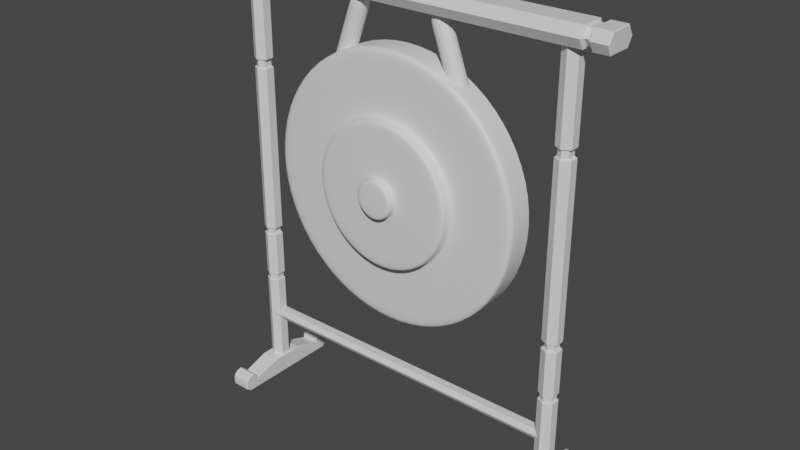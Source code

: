 # Source: Gong.blend  (saved by Blender 2.91.10; exported with 4.5.12 LTS)
import bpy
from mathutils import Matrix  # noqa: F401  (used for matrix-valued properties, if any)

bpy.ops.wm.read_factory_settings(use_empty=True)
scene = bpy.context.scene
scene.name = 'Scene'

# ---- collections
col_collection = bpy.data.collections.new('Collection'); scene.collection.children.link(col_collection)

# ---- materials (node trees are filled in below, after node groups)
mat_material = bpy.data.materials.new('Material')
mat_material.alpha_threshold = 0.0
mat_material.use_transparent_shadow = False
mat_material.line_color = (0.0, 0.0, 0.0, 1.0)

# ---- material node trees
mat_material.use_nodes = True; mat_material.node_tree.nodes.clear()
_N = mat_material.node_tree.nodes; _L = mat_material.node_tree.links
n0 = _N.new('ShaderNodeOutputMaterial'); n0.name = 'Material Output'; n0.location = (300, 300)
n1 = _N.new('ShaderNodeBsdfPrincipled'); n1.name = 'Principled BSDF'; n1.location = (10, 300)
n1.distribution = 'GGX'
n1.subsurface_method = 'BURLEY'
n1.inputs[2].default_value = 0.4
n1.inputs[3].default_value = 1.45
n1.inputs[27].default_value = (0.0, 0.0, 0.0, 1.0)
n1.inputs[28].default_value = 1.0
_L.new(n1.outputs[0], n0.inputs[0])
n0.is_active_output = True

# ---- world
world_world = bpy.data.worlds.new('World'); scene.world = world_world
world_world.use_nodes = True; world_world.node_tree.nodes.clear()
_N = world_world.node_tree.nodes; _L = world_world.node_tree.links
n0 = _N.new('ShaderNodeOutputWorld'); n0.name = 'World Output'; n0.location = (300, 300)
n1 = _N.new('ShaderNodeBackground'); n1.name = 'Background'; n1.location = (10, 300)
n1.inputs[0].default_value = (0.05088, 0.05088, 0.05088, 1.0)
_L.new(n1.outputs[0], n0.inputs[0])
n0.is_active_output = True
world_world.color = (0.05088, 0.05088, 0.05088)
world_world.use_sun_shadow = False
world_world.sun_shadow_jitter_overblur = 0.0

# ---- meshes
me_cube = bpy.data.meshes.new('Cube')
me_cube.from_pydata([(4.896, -1.249, -0.005131), (4.896, -1.293, -0.2704), (4.355, -1.54, 0.2113), (4.896, -0.4309, 0.0), (4.355, -1.293, -0.002843), (4.355, -1.293, -0.2704), (4.355, -1.293, -0.1366), (4.896, -1.293, -0.1366), (4.355, -0.4309, -0.2704), (4.355, -1.276, 0.179), (4.896, -0.4309, 0.2704), (4.896, -1.276, 0.179), (4.355, -1.483, -0.2704), (4.355, -0.4309, 0.2704), (4.896, -1.483, -0.2704), (4.896, -0.4309, -0.2704), (4.355, -0.4309, 0.0), (4.896, -1.54, 0.2113), (4.896, -1.293, -0.2015), (4.355, -1.293, -0.2015), (4.896, -0.4309, -0.1311), (4.355, -1.645, -0.02246), (4.355, -0.4309, -0.1311), (4.896, -1.645, -0.02246), (4.896, -1.293, -0.06896), (4.896, -0.4309, 0.1368), (4.896, -1.39, 0.2513), (4.355, -0.4309, 0.1368), (4.355, -1.293, -0.06896), (4.355, -1.39, 0.2513), (4.896, -1.293, -0.1686), (4.355, -1.293, -0.1686), (4.896, -0.4309, -0.06463), (4.355, -1.629, 0.1119), (4.355, -0.4309, -0.06463), (4.896, -1.629, 0.1119), (4.896, -1.293, -0.236), (4.355, -1.293, -0.236), (4.896, -0.4309, -0.2008), (4.355, -1.633, -0.1623), (4.355, -0.4309, -0.2008), (4.896, -1.633, -0.1623), (4.355, -1.231, 0.09006), (4.896, -1.231, 0.09006), (4.355, -1.39, -0.2704), (4.896, -1.39, -0.2704), (4.355, -1.419, 0.04108), (4.896, -1.419, 0.04108), (4.896, -1.472, -0.1101), (4.355, -1.472, -0.1101), (4.896, -1.342, 0.09463), (4.355, -1.342, 0.09463), (4.896, -1.464, -0.02534), (4.355, -1.464, -0.02534), (4.355, -1.467, -0.1983), (4.896, -1.467, -0.1983), (4.842, -0.1258, 11.82), (4.407, -0.1258, 11.82), (4.407, -0.1258, 0.1992), (4.625, -0.2516, 0.1992), (4.842, -0.1258, 0.1992), (4.625, -0.2516, 11.82), (4.616, -0.1099, 1.552), (4.616, -0.1878, 1.687), (4.616, -0.1099, 1.822), (5.682, -0.3211, 11.66), (5.682, -0.473, 11.92), (5.682, -0.3211, 12.18), (5.223, -0.3211, 12.18), (5.037, -0.3211, 12.18), (5.037, -0.473, 11.92), (5.223, -0.473, 11.92), (5.037, -0.3211, 11.66), (5.223, -0.3211, 11.66), (5.223, -0.2169, 12.13), (5.037, -0.2169, 12.13), (5.037, -0.3688, 11.92), (5.223, -0.3688, 11.92), (5.037, -0.2169, 11.71), (5.223, -0.2169, 11.71), (4.842, -0.1258, 2.786), (4.842, -0.1258, 2.979), (4.625, -0.2516, 2.979), (4.625, -0.2516, 2.786), (4.407, -0.1258, 2.979), (4.407, -0.1258, 2.786), (4.794, -0.1203, 2.808), (4.794, -0.1203, 2.958), (4.625, -0.2182, 2.958), (4.625, -0.2182, 2.808), (4.455, -0.1203, 2.958), (4.455, -0.1203, 2.808), (4.842, -0.1258, 4.235), (4.842, -0.1258, 4.448), (4.625, -0.2516, 4.448), (4.625, -0.2516, 4.235), (4.407, -0.1258, 4.448), (4.407, -0.1258, 4.235), (4.765, -0.1168, 4.273), (4.765, -0.1168, 4.41), (4.625, -0.1976, 4.41), (4.625, -0.1976, 4.273), (4.485, -0.1168, 4.41), (4.485, -0.1168, 4.273), (4.842, -0.1258, 9.101), (4.842, -0.1258, 9.361), (4.625, -0.2516, 9.361), (4.625, -0.2516, 9.101), (4.407, -0.1258, 9.361), (4.407, -0.1258, 9.101), (4.772, -0.1176, 9.143), (4.772, -0.1176, 9.318), (4.625, -0.2025, 9.318), (4.625, -0.2025, 9.143), (4.478, -0.1176, 9.318), (4.478, -0.1176, 9.143), (-4.896, -1.249, -0.005131), (-4.896, -1.293, -0.2704), (-4.355, -1.54, 0.2113), (-4.896, -0.4309, 0.0), (-4.355, -1.293, -0.002843), (-4.355, -1.293, -0.2704), (-4.355, -1.293, -0.1366), (-4.896, -1.293, -0.1366), (-4.355, -0.4309, -0.2704), (-4.355, -1.276, 0.179), (-4.896, -0.4309, 0.2704), (-4.896, -1.276, 0.179), (-4.355, -1.483, -0.2704), (-4.355, -0.4309, 0.2704), (-4.896, -1.483, -0.2704), (-4.896, -0.4309, -0.2704), (-4.355, -0.4309, 0.0), (-4.896, -1.54, 0.2113), (-4.896, -1.293, -0.2015), (-4.355, -1.293, -0.2015), (-4.896, -0.4309, -0.1311), (-4.355, -1.645, -0.02246), (-4.355, -0.4309, -0.1311), (-4.896, -1.645, -0.02246), (-4.896, -1.293, -0.06896), (-4.896, -0.4309, 0.1368), (-4.896, -1.39, 0.2513), (-4.355, -0.4309, 0.1368), (-4.355, -1.293, -0.06896), (-4.355, -1.39, 0.2513), (-4.896, -1.293, -0.1686), (-4.355, -1.293, -0.1686), (-4.896, -0.4309, -0.06463), (-4.355, -1.629, 0.1119), (-4.355, -0.4309, -0.06463), (-4.896, -1.629, 0.1119), (-4.896, -1.293, -0.236), (-4.355, -1.293, -0.236), (-4.896, -0.4309, -0.2008), (-4.355, -1.633, -0.1623), (-4.355, -0.4309, -0.2008), (-4.896, -1.633, -0.1623), (-4.355, -1.231, 0.09006), (-4.896, -1.231, 0.09006), (-4.355, -1.39, -0.2704), (-4.896, -1.39, -0.2704), (-4.355, -1.419, 0.04108), (-4.896, -1.419, 0.04108), (-4.896, -1.472, -0.1101), (-4.355, -1.472, -0.1101), (-4.896, -1.342, 0.09463), (-4.355, -1.342, 0.09463), (-4.896, -1.464, -0.02534), (-4.355, -1.464, -0.02534), (-4.355, -1.467, -0.1983), (-4.896, -1.467, -0.1983), (-4.842, -0.1258, 11.82), (-4.407, -0.1258, 11.82), (-4.407, -0.1258, 0.1992), (-4.625, -0.2516, 0.1992), (-4.842, -0.1258, 0.1992), (-4.625, -0.2516, 11.82), (0.0, -0.1099, 1.822), (0.0, -0.1099, 1.552), (-4.616, -0.1099, 1.552), (-4.616, -0.1878, 1.687), (-4.616, -0.1099, 1.822), (0.0, -0.1878, 1.687), (0.0, -0.3211, 12.18), (0.0, -0.3211, 11.66), (-5.682, -0.3211, 11.66), (-5.682, -0.473, 11.92), (-5.682, -0.3211, 12.18), (0.0, -0.473, 11.92), (-5.223, -0.3211, 12.18), (-5.037, -0.3211, 12.18), (-5.037, -0.473, 11.92), (-5.223, -0.473, 11.92), (-5.037, -0.3211, 11.66), (-5.223, -0.3211, 11.66), (-5.223, -0.2169, 12.13), (-5.037, -0.2169, 12.13), (-5.037, -0.3688, 11.92), (-5.223, -0.3688, 11.92), (-5.037, -0.2169, 11.71), (-5.223, -0.2169, 11.71), (-4.842, -0.1258, 2.786), (-4.842, -0.1258, 2.979), (-4.625, -0.2516, 2.979), (-4.625, -0.2516, 2.786), (-4.407, -0.1258, 2.979), (-4.407, -0.1258, 2.786), (-4.794, -0.1203, 2.808), (-4.794, -0.1203, 2.958), (-4.625, -0.2182, 2.958), (-4.625, -0.2182, 2.808), (-4.455, -0.1203, 2.958), (-4.455, -0.1203, 2.808), (-4.842, -0.1258, 4.235), (-4.842, -0.1258, 4.448), (-4.625, -0.2516, 4.448), (-4.625, -0.2516, 4.235), (-4.407, -0.1258, 4.448), (-4.407, -0.1258, 4.235), (-4.765, -0.1168, 4.273), (-4.765, -0.1168, 4.41), (-4.625, -0.1976, 4.41), (-4.625, -0.1976, 4.273), (-4.485, -0.1168, 4.41), (-4.485, -0.1168, 4.273), (-4.842, -0.1258, 9.101), (-4.842, -0.1258, 9.361), (-4.625, -0.2516, 9.361), (-4.625, -0.2516, 9.101), (-4.407, -0.1258, 9.361), (-4.407, -0.1258, 9.101), (-4.772, -0.1176, 9.143), (-4.772, -0.1176, 9.318), (-4.625, -0.2025, 9.318), (-4.625, -0.2025, 9.143), (-4.478, -0.1176, 9.318), (-4.478, -0.1176, 9.143), (4.896, 1.249, -0.005131), (4.896, 1.293, -0.2704), (4.355, 1.54, 0.2113), (4.896, 0.4309, 0.0), (4.355, 1.293, -0.002843), (4.355, 1.293, -0.2704), (4.355, 1.293, -0.1366), (4.896, 1.293, -0.1366), (4.355, 0.4309, -0.2704), (4.355, 1.276, 0.179), (4.896, 0.4309, 0.2704), (4.896, 1.276, 0.179), (4.355, 1.483, -0.2704), (4.355, 0.4309, 0.2704), (4.896, 1.483, -0.2704), (4.896, 0.4309, -0.2704), (4.355, 0.0, -0.2704), (4.896, 0.0, 0.2704), (4.355, 0.0, 0.2704), (4.896, 0.0, -0.2704), (4.355, 0.4309, 0.0), (4.896, 1.54, 0.2113), (4.355, 0.0, 0.0), (4.896, 0.0, 0.0), (4.896, 1.293, -0.2015), (4.355, 1.293, -0.2015), (4.896, 0.4309, -0.1311), (4.355, 1.645, -0.02246), (4.355, 0.4309, -0.1311), (4.896, 1.645, -0.02246), (4.355, 0.0, -0.1311), (4.896, 0.0, -0.1311), (4.896, 1.293, -0.06896), (4.896, 0.4309, 0.1368), (4.896, 0.0, 0.1368), (4.355, 0.0, 0.1368), (4.896, 1.39, 0.2513), (4.355, 0.4309, 0.1368), (4.355, 1.293, -0.06896), (4.355, 1.39, 0.2513), (4.896, 1.293, -0.1686), (4.355, 1.293, -0.1686), (4.896, 0.4309, -0.06463), (4.355, 1.629, 0.1119), (4.355, 0.4309, -0.06463), (4.896, 1.629, 0.1119), (4.355, 0.0, -0.06463), (4.896, 0.0, -0.06463), (4.896, 1.293, -0.236), (4.355, 1.293, -0.236), (4.896, 0.4309, -0.2008), (4.355, 1.633, -0.1623), (4.355, 0.4309, -0.2008), (4.896, 1.633, -0.1623), (4.355, 0.0, -0.2008), (4.896, 0.0, -0.2008), (4.355, 1.231, 0.09006), (4.896, 1.231, 0.09006), (4.355, 1.39, -0.2704), (4.896, 1.39, -0.2704), (4.355, 1.419, 0.04108), (4.896, 1.419, 0.04108), (4.896, 1.472, -0.1101), (4.355, 1.472, -0.1101), (4.896, 1.342, 0.09463), (4.355, 1.342, 0.09463), (4.896, 1.464, -0.02534), (4.355, 1.464, -0.02534), (4.355, 1.467, -0.1983), (4.896, 1.467, -0.1983), (4.842, 0.1258, 11.82), (4.407, 0.1258, 11.82), (4.407, 0.1258, 0.1992), (4.625, 0.2516, 0.1992), (4.842, 0.1258, 0.1992), (4.625, 0.2516, 11.82), (4.407, 0.0, 0.1992), (4.842, 0.0, 0.1992), (4.625, 0.0, 0.1992), (4.842, 0.0, 11.82), (4.407, 0.0, 11.82), (4.625, 0.0, 11.82), (4.616, 0.1099, 1.552), (4.616, 0.1878, 1.687), (4.616, 0.1099, 1.822), (4.616, 0.0, 1.552), (4.616, 0.0, 1.822), (4.616, 0.0, 1.687), (5.682, 0.3211, 11.66), (5.682, 0.473, 11.92), (5.682, 0.3211, 12.18), (5.682, 0.0, 11.66), (5.682, 0.0, 12.18), (5.682, 0.0, 11.92), (5.223, 0.3211, 12.18), (5.037, 0.3211, 12.18), (5.037, 0.473, 11.92), (5.223, 0.473, 11.92), (5.037, 0.0, 12.18), (5.223, 0.0, 12.18), (5.037, 0.3211, 11.66), (5.223, 0.3211, 11.66), (5.223, 0.0, 11.66), (5.037, 0.0, 11.66), (5.223, 0.2169, 12.13), (5.037, 0.2169, 12.13), (5.037, 0.3688, 11.92), (5.223, 0.3688, 11.92), (5.037, 0.0, 12.13), (5.223, 0.0, 12.13), (5.037, 0.2169, 11.71), (5.223, 0.2169, 11.71), (5.223, 0.0, 11.71), (5.037, 0.0, 11.71), (4.842, 0.1258, 2.786), (4.842, 0.1258, 2.979), (4.625, 0.2516, 2.979), (4.625, 0.2516, 2.786), (4.842, 0.0, 2.786), (4.842, 0.0, 2.979), (4.407, 0.1258, 2.979), (4.407, 0.1258, 2.786), (4.407, 0.0, 2.979), (4.407, 0.0, 2.786), (4.794, 0.1203, 2.808), (4.794, 0.1203, 2.958), (4.625, 0.2182, 2.958), (4.625, 0.2182, 2.808), (4.794, 0.0, 2.808), (4.794, 0.0, 2.958), (4.455, 0.1203, 2.958), (4.455, 0.1203, 2.808), (4.455, 0.0, 2.958), (4.455, 0.0, 2.808), (4.842, 0.1258, 4.235), (4.842, 0.1258, 4.448), (4.842, 0.0, 4.235), (4.842, 0.0, 4.448), (4.625, 0.2516, 4.448), (4.625, 0.2516, 4.235), (4.407, 0.1258, 4.448), (4.407, 0.1258, 4.235), (4.407, 0.0, 4.448), (4.407, 0.0, 4.235), (4.765, 0.1168, 4.273), (4.765, 0.1168, 4.41), (4.765, 0.0, 4.273), (4.765, 0.0, 4.41), (4.625, 0.1976, 4.41), (4.625, 0.1976, 4.273), (4.485, 0.1168, 4.41), (4.485, 0.1168, 4.273), (4.485, 0.0, 4.41), (4.485, 0.0, 4.273), (4.842, 0.1258, 9.101), (4.842, 0.1258, 9.361), (4.842, 0.0, 9.101), (4.842, 0.0, 9.361), (4.625, 0.2516, 9.361), (4.625, 0.2516, 9.101), (4.407, 0.1258, 9.361), (4.407, 0.1258, 9.101), (4.407, 0.0, 9.361), (4.407, 0.0, 9.101), (4.772, 0.1176, 9.143), (4.772, 0.1176, 9.318), (4.772, 0.0, 9.143), (4.772, 0.0, 9.318), (4.625, 0.2025, 9.318), (4.625, 0.2025, 9.143), (4.478, 0.1176, 9.318), (4.478, 0.1176, 9.143), (4.478, 0.0, 9.318), (4.478, 0.0, 9.143), (-4.896, 1.249, -0.005131), (-4.896, 1.293, -0.2704), (-4.355, 1.54, 0.2113), (-4.896, 0.4309, 0.0), (-4.355, 1.293, -0.002843), (-4.355, 1.293, -0.2704), (-4.355, 1.293, -0.1366), (-4.896, 1.293, -0.1366), (-4.355, 0.4309, -0.2704), (-4.355, 1.276, 0.179), (-4.896, 0.4309, 0.2704), (-4.896, 1.276, 0.179), (-4.355, 1.483, -0.2704), (-4.355, 0.4309, 0.2704), (-4.896, 1.483, -0.2704), (-4.896, 0.4309, -0.2704), (-4.355, 0.0, -0.2704), (-4.896, 0.0, 0.2704), (-4.355, 0.0, 0.2704), (-4.896, 0.0, -0.2704), (-4.355, 0.4309, 0.0), (-4.896, 1.54, 0.2113), (-4.355, 0.0, 0.0), (-4.896, 0.0, 0.0), (-4.896, 1.293, -0.2015), (-4.355, 1.293, -0.2015), (-4.896, 0.4309, -0.1311), (-4.355, 1.645, -0.02246), (-4.355, 0.4309, -0.1311), (-4.896, 1.645, -0.02246), (-4.355, 0.0, -0.1311), (-4.896, 0.0, -0.1311), (-4.896, 1.293, -0.06896), (-4.896, 0.4309, 0.1368), (-4.896, 0.0, 0.1368), (-4.355, 0.0, 0.1368), (-4.896, 1.39, 0.2513), (-4.355, 0.4309, 0.1368), (-4.355, 1.293, -0.06896), (-4.355, 1.39, 0.2513), (-4.896, 1.293, -0.1686), (-4.355, 1.293, -0.1686), (-4.896, 0.4309, -0.06463), (-4.355, 1.629, 0.1119), (-4.355, 0.4309, -0.06463), (-4.896, 1.629, 0.1119), (-4.355, 0.0, -0.06463), (-4.896, 0.0, -0.06463), (-4.896, 1.293, -0.236), (-4.355, 1.293, -0.236), (-4.896, 0.4309, -0.2008), (-4.355, 1.633, -0.1623), (-4.355, 0.4309, -0.2008), (-4.896, 1.633, -0.1623), (-4.355, 0.0, -0.2008), (-4.896, 0.0, -0.2008), (-4.355, 1.231, 0.09006), (-4.896, 1.231, 0.09006), (-4.355, 1.39, -0.2704), (-4.896, 1.39, -0.2704), (-4.355, 1.419, 0.04108), (-4.896, 1.419, 0.04108), (-4.896, 1.472, -0.1101), (-4.355, 1.472, -0.1101), (-4.896, 1.342, 0.09463), (-4.355, 1.342, 0.09463), (-4.896, 1.464, -0.02534), (-4.355, 1.464, -0.02534), (-4.355, 1.467, -0.1983), (-4.896, 1.467, -0.1983), (-4.842, 0.1258, 11.82), (-4.407, 0.1258, 11.82), (-4.407, 0.1258, 0.1992), (-4.625, 0.2516, 0.1992), (-4.842, 0.1258, 0.1992), (-4.625, 0.2516, 11.82), (-4.407, 0.0, 0.1992), (-4.842, 0.0, 0.1992), (-4.625, 0.0, 0.1992), (-4.842, 0.0, 11.82), (-4.407, 0.0, 11.82), (-4.625, 0.0, 11.82), (0.0, 0.1099, 1.822), (0.0, 0.1099, 1.552), (-4.616, 0.1099, 1.552), (-4.616, 0.1878, 1.687), (-4.616, 0.1099, 1.822), (0.0, 0.1878, 1.687), (-4.616, 0.0, 1.552), (-4.616, 0.0, 1.822), (-4.616, 0.0, 1.687), (0.0, 0.0, 1.822), (0.0, 0.0, 1.552), (0.0, 0.0, 1.687), (0.0, 0.3211, 12.18), (0.0, 0.3211, 11.66), (-5.682, 0.3211, 11.66), (-5.682, 0.473, 11.92), (-5.682, 0.3211, 12.18), (0.0, 0.473, 11.92), (-5.682, 0.0, 11.66), (-5.682, 0.0, 12.18), (-5.682, 0.0, 11.92), (0.0, 0.0, 12.18), (0.0, 0.0, 11.66), (0.0, 0.0, 11.92), (-5.223, 0.3211, 12.18), (-5.037, 0.3211, 12.18), (-5.037, 0.473, 11.92), (-5.223, 0.473, 11.92), (-5.037, 0.0, 12.18), (-5.223, 0.0, 12.18), (-5.037, 0.3211, 11.66), (-5.223, 0.3211, 11.66), (-5.223, 0.0, 11.66), (-5.037, 0.0, 11.66), (-5.223, 0.2169, 12.13), (-5.037, 0.2169, 12.13), (-5.037, 0.3688, 11.92), (-5.223, 0.3688, 11.92), (-5.037, 0.0, 12.13), (-5.223, 0.0, 12.13), (-5.037, 0.2169, 11.71), (-5.223, 0.2169, 11.71), (-5.223, 0.0, 11.71), (-5.037, 0.0, 11.71), (-4.842, 0.1258, 2.786), (-4.842, 0.1258, 2.979), (-4.625, 0.2516, 2.979), (-4.625, 0.2516, 2.786), (-4.842, 0.0, 2.786), (-4.842, 0.0, 2.979), (-4.407, 0.1258, 2.979), (-4.407, 0.1258, 2.786), (-4.407, 0.0, 2.979), (-4.407, 0.0, 2.786), (-4.794, 0.1203, 2.808), (-4.794, 0.1203, 2.958), (-4.625, 0.2182, 2.958), (-4.625, 0.2182, 2.808), (-4.794, 0.0, 2.808), (-4.794, 0.0, 2.958), (-4.455, 0.1203, 2.958), (-4.455, 0.1203, 2.808), (-4.455, 0.0, 2.958), (-4.455, 0.0, 2.808), (-4.842, 0.1258, 4.235), (-4.842, 0.1258, 4.448), (-4.842, 0.0, 4.235), (-4.842, 0.0, 4.448), (-4.625, 0.2516, 4.448), (-4.625, 0.2516, 4.235), (-4.407, 0.1258, 4.448), (-4.407, 0.1258, 4.235), (-4.407, 0.0, 4.448), (-4.407, 0.0, 4.235), (-4.765, 0.1168, 4.273), (-4.765, 0.1168, 4.41), (-4.765, 0.0, 4.273), (-4.765, 0.0, 4.41), (-4.625, 0.1976, 4.41), (-4.625, 0.1976, 4.273), (-4.485, 0.1168, 4.41), (-4.485, 0.1168, 4.273), (-4.485, 0.0, 4.41), (-4.485, 0.0, 4.273), (-4.842, 0.1258, 9.101), (-4.842, 0.1258, 9.361), (-4.842, 0.0, 9.101), (-4.842, 0.0, 9.361), (-4.625, 0.2516, 9.361), (-4.625, 0.2516, 9.101), (-4.407, 0.1258, 9.361), (-4.407, 0.1258, 9.101), (-4.407, 0.0, 9.361), (-4.407, 0.0, 9.101), (-4.772, 0.1176, 9.143), (-4.772, 0.1176, 9.318), (-4.772, 0.0, 9.143), (-4.772, 0.0, 9.318), (-4.625, 0.2025, 9.318), (-4.625, 0.2025, 9.143), (-4.478, 0.1176, 9.318), (-4.478, 0.1176, 9.143), (-4.478, 0.0, 9.318), (-4.478, 0.0, 9.143)], [], [(284, 34, 16, 260), (33, 35, 17, 2), (27, 28, 4, 13), (53, 33, 2, 46), (30, 32, 3, 7), (55, 41, 14, 45), (24, 25, 10, 0), (29, 26, 11, 9), (5, 8, 15, 1), (45, 14, 12, 44), (32, 285, 261, 3), (273, 27, 13, 256), (0, 10, 13, 4), (51, 29, 9, 42), (10, 255, 256, 13), (42, 9, 11, 43), (8, 254, 257, 15), (25, 272, 255, 10), (50, 26, 17, 47), (34, 31, 6, 16), (40, 37, 19, 22), (38, 293, 269, 20), (52, 35, 23, 48), (36, 38, 20, 18), (54, 39, 21, 49), (39, 41, 23, 21), (292, 40, 22, 268), (43, 11, 26, 50), (3, 261, 272, 25), (46, 2, 29, 51), (260, 16, 27, 273), (2, 17, 26, 29), (7, 3, 25, 24), (16, 6, 28, 27), (47, 17, 35, 52), (22, 19, 31, 34), (20, 269, 285, 32), (18, 20, 32, 30), (49, 21, 33, 53), (21, 23, 35, 33), (268, 22, 34, 284), (254, 8, 40, 292), (12, 14, 41, 39), (44, 12, 39, 54), (1, 15, 38, 36), (15, 257, 293, 38), (8, 5, 37, 40), (48, 23, 41, 55), (18, 48, 55, 36), (5, 44, 54, 37), (19, 49, 53, 31), (7, 47, 52, 30), (6, 46, 51, 28), (0, 43, 50, 24), (37, 54, 49, 19), (30, 52, 48, 18), (24, 50, 47, 7), (4, 42, 43, 0), (28, 51, 42, 4), (1, 45, 44, 5), (36, 55, 45, 1), (31, 53, 46, 6), (318, 57, 61, 319), (314, 316, 59, 58), (56, 317, 319, 61), (60, 59, 316, 315), (106, 105, 56, 61), (105, 395, 317, 56), (108, 106, 61, 57), (400, 108, 57, 318), (323, 325, 63, 62), (64, 63, 325, 324), (63, 64, 178, 183), (64, 324, 503, 178), (62, 63, 183, 179), (323, 62, 179, 504), (329, 331, 66, 65), (67, 66, 331, 330), (70, 69, 184, 189), (69, 336, 515, 184), (72, 70, 189, 185), (341, 72, 185, 516), (329, 65, 73, 340), (69, 70, 76, 75), (65, 66, 71, 73), (340, 73, 79, 350), (67, 330, 337, 68), (70, 72, 78, 76), (66, 67, 68, 71), (71, 68, 74, 77), (350, 79, 78, 351), (79, 77, 76, 78), (74, 347, 346, 75), (77, 74, 75, 76), (68, 337, 347, 74), (72, 341, 351, 78), (336, 69, 75, 346), (73, 71, 77, 79), (314, 58, 85, 361), (85, 83, 89, 91), (58, 59, 83, 85), (357, 81, 87, 367), (60, 315, 356, 80), (84, 360, 370, 90), (59, 60, 80, 83), (80, 356, 366, 86), (371, 91, 90, 370), (91, 89, 88, 90), (86, 366, 367, 87), (89, 86, 87, 88), (83, 80, 86, 89), (82, 84, 90, 88), (361, 85, 91, 371), (81, 82, 88, 87), (360, 84, 97, 381), (381, 97, 103, 391), (84, 82, 95, 97), (94, 96, 102, 100), (81, 357, 374, 92), (95, 92, 98, 101), (82, 81, 92, 95), (97, 95, 101, 103), (391, 103, 102, 390), (103, 101, 100, 102), (98, 384, 385, 99), (101, 98, 99, 100), (93, 94, 100, 99), (92, 374, 384, 98), (96, 380, 390, 102), (375, 93, 99, 385), (380, 96, 109, 401), (108, 400, 410, 114), (96, 94, 107, 109), (104, 394, 404, 110), (93, 375, 394, 104), (105, 106, 112, 111), (94, 93, 104, 107), (401, 109, 115, 411), (411, 115, 114, 410), (115, 113, 112, 114), (110, 404, 405, 111), (113, 110, 111, 112), (395, 105, 111, 405), (109, 107, 113, 115), (107, 104, 110, 113), (106, 108, 114, 112), (458, 434, 132, 150), (149, 118, 133, 151), (143, 129, 120, 144), (169, 162, 118, 149), (146, 123, 119, 148), (171, 161, 130, 157), (140, 116, 126, 141), (145, 125, 127, 142), (121, 117, 131, 124), (161, 160, 128, 130), (148, 119, 435, 459), (447, 430, 129, 143), (116, 120, 129, 126), (167, 158, 125, 145), (126, 129, 430, 429), (158, 159, 127, 125), (124, 131, 431, 428), (141, 126, 429, 446), (166, 163, 133, 142), (150, 132, 122, 147), (156, 138, 135, 153), (154, 136, 443, 467), (168, 164, 139, 151), (152, 134, 136, 154), (170, 165, 137, 155), (155, 137, 139, 157), (466, 442, 138, 156), (159, 166, 142, 127), (119, 141, 446, 435), (162, 167, 145, 118), (434, 447, 143, 132), (118, 145, 142, 133), (123, 140, 141, 119), (132, 143, 144, 122), (163, 168, 151, 133), (138, 150, 147, 135), (136, 148, 459, 443), (134, 146, 148, 136), (165, 169, 149, 137), (137, 149, 151, 139), (442, 458, 150, 138), (428, 466, 156, 124), (128, 155, 157, 130), (160, 170, 155, 128), (117, 152, 154, 131), (131, 154, 467, 431), (124, 156, 153, 121), (164, 171, 157, 139), (134, 152, 171, 164), (121, 153, 170, 160), (135, 147, 169, 165), (123, 146, 168, 163), (122, 144, 167, 162), (116, 140, 166, 159), (153, 135, 165, 170), (146, 134, 164, 168), (140, 123, 163, 166), (120, 116, 159, 158), (144, 120, 158, 167), (117, 121, 160, 161), (152, 117, 161, 171), (147, 122, 162, 169), (492, 493, 177, 173), (488, 174, 175, 490), (172, 177, 493, 491), (176, 489, 490, 175), (228, 177, 172, 227), (227, 172, 491, 581), (230, 173, 177, 228), (586, 492, 173, 230), (504, 505, 183, 179), (500, 180, 181, 502), (178, 183, 505, 503), (182, 501, 502, 181), (181, 183, 178, 182), (182, 178, 503, 501), (180, 179, 183, 181), (500, 504, 179, 180), (516, 517, 189, 185), (512, 186, 187, 514), (184, 189, 517, 515), (188, 513, 514, 187), (192, 189, 184, 191), (191, 184, 515, 522), (194, 185, 189, 192), (527, 516, 185, 194), (512, 526, 195, 186), (191, 197, 198, 192), (186, 195, 193, 187), (526, 536, 201, 195), (188, 190, 523, 513), (192, 198, 200, 194), (187, 193, 190, 188), (193, 199, 196, 190), (536, 537, 200, 201), (201, 200, 198, 199), (196, 197, 532, 533), (199, 198, 197, 196), (190, 196, 533, 523), (194, 200, 537, 527), (522, 532, 197, 191), (195, 201, 199, 193), (488, 547, 207, 174), (207, 213, 211, 205), (174, 207, 205, 175), (543, 553, 209, 203), (176, 202, 542, 489), (206, 212, 556, 546), (175, 205, 202, 176), (202, 208, 552, 542), (557, 556, 212, 213), (213, 212, 210, 211), (208, 209, 553, 552), (211, 210, 209, 208), (205, 211, 208, 202), (204, 210, 212, 206), (547, 557, 213, 207), (203, 209, 210, 204), (546, 567, 219, 206), (567, 577, 225, 219), (206, 219, 217, 204), (216, 222, 224, 218), (203, 214, 560, 543), (217, 223, 220, 214), (204, 217, 214, 203), (219, 225, 223, 217), (577, 576, 224, 225), (225, 224, 222, 223), (220, 221, 571, 570), (223, 222, 221, 220), (215, 221, 222, 216), (214, 220, 570, 560), (218, 224, 576, 566), (561, 571, 221, 215), (566, 587, 231, 218), (230, 236, 596, 586), (218, 231, 229, 216), (226, 232, 590, 580), (215, 226, 580, 561), (227, 233, 234, 228), (216, 229, 226, 215), (587, 597, 237, 231), (597, 596, 236, 237), (237, 236, 234, 235), (232, 233, 591, 590), (235, 234, 233, 232), (581, 591, 233, 227), (231, 237, 235, 229), (229, 235, 232, 226), (228, 234, 236, 230), (284, 260, 258, 282), (281, 240, 259, 283), (275, 251, 242, 276), (305, 298, 240, 281), (278, 245, 241, 280), (307, 297, 252, 291), (270, 238, 248, 271), (277, 247, 249, 274), (243, 239, 253, 246), (297, 296, 250, 252), (280, 241, 261, 285), (273, 256, 251, 275), (238, 242, 251, 248), (303, 294, 247, 277), (248, 251, 256, 255), (294, 295, 249, 247), (246, 253, 257, 254), (271, 248, 255, 272), (302, 299, 259, 274), (282, 258, 244, 279), (290, 266, 263, 287), (288, 264, 269, 293), (304, 300, 267, 283), (286, 262, 264, 288), (306, 301, 265, 289), (289, 265, 267, 291), (292, 268, 266, 290), (295, 302, 274, 249), (241, 271, 272, 261), (298, 303, 277, 240), (260, 273, 275, 258), (240, 277, 274, 259), (245, 270, 271, 241), (258, 275, 276, 244), (299, 304, 283, 259), (266, 282, 279, 263), (264, 280, 285, 269), (262, 278, 280, 264), (301, 305, 281, 265), (265, 281, 283, 267), (268, 284, 282, 266), (254, 292, 290, 246), (250, 289, 291, 252), (296, 306, 289, 250), (239, 286, 288, 253), (253, 288, 293, 257), (246, 290, 287, 243), (300, 307, 291, 267), (262, 286, 307, 300), (243, 287, 306, 296), (263, 279, 305, 301), (245, 278, 304, 299), (244, 276, 303, 298), (238, 270, 302, 295), (287, 263, 301, 306), (278, 262, 300, 304), (270, 245, 299, 302), (242, 238, 295, 294), (276, 242, 294, 303), (239, 243, 296, 297), (286, 239, 297, 307), (279, 244, 298, 305), (318, 319, 313, 309), (314, 310, 311, 316), (308, 313, 319, 317), (312, 315, 316, 311), (396, 313, 308, 393), (393, 308, 317, 395), (398, 309, 313, 396), (400, 318, 309, 398), (323, 320, 321, 325), (322, 324, 325, 321), (321, 499, 494, 322), (322, 494, 503, 324), (320, 495, 499, 321), (323, 504, 495, 320), (329, 326, 327, 331), (328, 330, 331, 327), (334, 511, 506, 333), (333, 506, 515, 336), (338, 507, 511, 334), (341, 516, 507, 338), (329, 340, 339, 326), (333, 343, 344, 334), (326, 339, 335, 327), (340, 350, 349, 339), (328, 332, 337, 330), (334, 344, 348, 338), (327, 335, 332, 328), (335, 345, 342, 332), (350, 351, 348, 349), (349, 348, 344, 345), (342, 343, 346, 347), (345, 344, 343, 342), (332, 342, 347, 337), (338, 348, 351, 341), (336, 346, 343, 333), (339, 349, 345, 335), (314, 361, 359, 310), (359, 369, 365, 355), (310, 359, 355, 311), (357, 367, 363, 353), (312, 352, 356, 315), (358, 368, 370, 360), (311, 355, 352, 312), (352, 362, 366, 356), (371, 370, 368, 369), (369, 368, 364, 365), (362, 363, 367, 366), (365, 364, 363, 362), (355, 365, 362, 352), (354, 364, 368, 358), (361, 371, 369, 359), (353, 363, 364, 354), (360, 381, 379, 358), (381, 391, 389, 379), (358, 379, 377, 354), (376, 386, 388, 378), (353, 372, 374, 357), (377, 387, 382, 372), (354, 377, 372, 353), (379, 389, 387, 377), (391, 390, 388, 389), (389, 388, 386, 387), (382, 383, 385, 384), (387, 386, 383, 382), (373, 383, 386, 376), (372, 382, 384, 374), (378, 388, 390, 380), (375, 385, 383, 373), (380, 401, 399, 378), (398, 408, 410, 400), (378, 399, 397, 376), (392, 402, 404, 394), (373, 392, 394, 375), (393, 403, 406, 396), (376, 397, 392, 373), (401, 411, 409, 399), (411, 410, 408, 409), (409, 408, 406, 407), (402, 403, 405, 404), (407, 406, 403, 402), (395, 405, 403, 393), (399, 409, 407, 397), (397, 407, 402, 392), (396, 406, 408, 398), (458, 456, 432, 434), (455, 457, 433, 414), (449, 450, 416, 425), (479, 455, 414, 472), (452, 454, 415, 419), (481, 465, 426, 471), (444, 445, 422, 412), (451, 448, 423, 421), (417, 420, 427, 413), (471, 426, 424, 470), (454, 459, 435, 415), (447, 449, 425, 430), (412, 422, 425, 416), (477, 451, 421, 468), (422, 429, 430, 425), (468, 421, 423, 469), (420, 428, 431, 427), (445, 446, 429, 422), (476, 448, 433, 473), (456, 453, 418, 432), (464, 461, 437, 440), (462, 467, 443, 438), (478, 457, 441, 474), (460, 462, 438, 436), (480, 463, 439, 475), (463, 465, 441, 439), (466, 464, 440, 442), (469, 423, 448, 476), (415, 435, 446, 445), (472, 414, 451, 477), (434, 432, 449, 447), (414, 433, 448, 451), (419, 415, 445, 444), (432, 418, 450, 449), (473, 433, 457, 478), (440, 437, 453, 456), (438, 443, 459, 454), (436, 438, 454, 452), (475, 439, 455, 479), (439, 441, 457, 455), (442, 440, 456, 458), (428, 420, 464, 466), (424, 426, 465, 463), (470, 424, 463, 480), (413, 427, 462, 460), (427, 431, 467, 462), (420, 417, 461, 464), (474, 441, 465, 481), (436, 474, 481, 460), (417, 470, 480, 461), (437, 475, 479, 453), (419, 473, 478, 452), (418, 472, 477, 450), (412, 469, 476, 444), (461, 480, 475, 437), (452, 478, 474, 436), (444, 476, 473, 419), (416, 468, 469, 412), (450, 477, 468, 416), (413, 471, 470, 417), (460, 481, 471, 413), (453, 479, 472, 418), (492, 483, 487, 493), (488, 490, 485, 484), (482, 491, 493, 487), (486, 485, 490, 489), (582, 579, 482, 487), (579, 581, 491, 482), (584, 582, 487, 483), (586, 584, 483, 492), (504, 495, 499, 505), (500, 502, 497, 496), (494, 503, 505, 499), (498, 497, 502, 501), (497, 498, 494, 499), (498, 501, 503, 494), (496, 497, 499, 495), (500, 496, 495, 504), (516, 507, 511, 517), (512, 514, 509, 508), (506, 515, 517, 511), (510, 509, 514, 513), (520, 519, 506, 511), (519, 522, 515, 506), (524, 520, 511, 507), (527, 524, 507, 516), (512, 508, 525, 526), (519, 520, 530, 529), (508, 509, 521, 525), (526, 525, 535, 536), (510, 513, 523, 518), (520, 524, 534, 530), (509, 510, 518, 521), (521, 518, 528, 531), (536, 535, 534, 537), (535, 531, 530, 534), (528, 533, 532, 529), (531, 528, 529, 530), (518, 523, 533, 528), (524, 527, 537, 534), (522, 519, 529, 532), (525, 521, 531, 535), (488, 484, 545, 547), (545, 541, 551, 555), (484, 485, 541, 545), (543, 539, 549, 553), (486, 489, 542, 538), (544, 546, 556, 554), (485, 486, 538, 541), (538, 542, 552, 548), (557, 555, 554, 556), (555, 551, 550, 554), (548, 552, 553, 549), (551, 548, 549, 550), (541, 538, 548, 551), (540, 544, 554, 550), (547, 545, 555, 557), (539, 540, 550, 549), (546, 544, 565, 567), (567, 565, 575, 577), (544, 540, 563, 565), (562, 564, 574, 572), (539, 543, 560, 558), (563, 558, 568, 573), (540, 539, 558, 563), (565, 563, 573, 575), (577, 575, 574, 576), (575, 573, 572, 574), (568, 570, 571, 569), (573, 568, 569, 572), (559, 562, 572, 569), (558, 560, 570, 568), (564, 566, 576, 574), (561, 559, 569, 571), (566, 564, 585, 587), (584, 586, 596, 594), (564, 562, 583, 585), (578, 580, 590, 588), (559, 561, 580, 578), (579, 582, 592, 589), (562, 559, 578, 583), (587, 585, 595, 597), (597, 595, 594, 596), (595, 593, 592, 594), (588, 590, 591, 589), (593, 588, 589, 592), (581, 579, 589, 591), (585, 583, 593, 595), (583, 578, 588, 593), (582, 584, 594, 592)])
_uv = me_cube.uv_layers.new(name='UVMap')
_uv.uv.foreach_set('vector', [0.6157, 0.1633, 0.6157, 0.2061, 0.6221, 0.2061, 0.6221, 0.1633, 0.4307, 0.8772, 0.4307, 0.9264, 0.4406, 0.9299, 0.4406, 0.8807, 0.6357, 0.2061, 0.6152, 0.2916, 0.6218, 0.2916, 0.6489, 0.2061, 0.6196, 0.3087, 0.6332, 0.325, 0.6431, 0.3161, 0.6262, 0.3041, 0.4979, 0.03495, 0.5083, 0.1205, 0.5147, 0.1205, 0.5011, 0.03495, 0.495, 0.01768, 0.4986, 0.00114, 0.4878, 0.01602, 0.4878, 0.02528, 0.5078, 0.03495, 0.5283, 0.1205, 0.5415, 0.1205, 0.5142, 0.03927, 0.6313, 0.8292, 0.6313, 0.8829, 0.6427, 0.8829, 0.6427, 0.8292, 0.6489, 0.617, 0.6489, 0.5315, 0.5952, 0.5315, 0.5952, 0.617, 0.5952, 0.6267, 0.5952, 0.6359, 0.6489, 0.6359, 0.6489, 0.6267, 0.5083, 0.1205, 0.5083, 0.1633, 0.5147, 0.1633, 0.5147, 0.1205, 0.6357, 0.1633, 0.6357, 0.2061, 0.6489, 0.2061, 0.6489, 0.1633, 0.6489, 0.004316, 0.6489, 0.08555, 0.7026, 0.08555, 0.7026, 0.0, 0.6315, 0.2965, 0.647, 0.3013, 0.6398, 0.2899, 0.631, 0.2854, 0.6489, 0.08555, 0.6489, 0.1283, 0.7026, 0.1283, 0.7026, 0.08555, 0.9239, 0.4619, 0.915, 0.4636, 0.9148, 0.5129, 0.9236, 0.5112, 0.6489, 0.5315, 0.6489, 0.4887, 0.5952, 0.4887, 0.5952, 0.5315, 0.5283, 0.1205, 0.5283, 0.1633, 0.5415, 0.1633, 0.5415, 0.1205, 0.5241, 0.03001, 0.5396, 0.02527, 0.5357, 0.01043, 0.5188, 0.02242, 0.6157, 0.2061, 0.6053, 0.2916, 0.6085, 0.2916, 0.6221, 0.2061, 0.6021, 0.2061, 0.5986, 0.2916, 0.6021, 0.2916, 0.6091, 0.2061, 0.4948, 0.1205, 0.4948, 0.1633, 0.5017, 0.1633, 0.5017, 0.1205, 0.5122, 0.0179, 0.5258, 0.001558, 0.5125, 0.0, 0.5038, 0.0171, 0.4913, 0.03495, 0.4948, 0.1205, 0.5017, 0.1205, 0.4947, 0.03495, 0.6024, 0.3089, 0.606, 0.3254, 0.6198, 0.3266, 0.6112, 0.3095, 0.4035, 0.8771, 0.4035, 0.9263, 0.4173, 0.9258, 0.4173, 0.8766, 0.6021, 0.1633, 0.6021, 0.2061, 0.6091, 0.2061, 0.6091, 0.1633, 0.5236, 0.04111, 0.5325, 0.03663, 0.5396, 0.02527, 0.5241, 0.03001, 0.5147, 0.1205, 0.5147, 0.1633, 0.5283, 0.1633, 0.5283, 0.1205, 0.6262, 0.3041, 0.6431, 0.3161, 0.647, 0.3013, 0.6315, 0.2965, 0.6221, 0.1633, 0.6221, 0.2061, 0.6357, 0.2061, 0.6357, 0.1633, 0.6165, 0.8292, 0.6165, 0.8829, 0.6313, 0.8829, 0.6313, 0.8292, 0.5011, 0.03495, 0.5147, 0.1205, 0.5283, 0.1205, 0.5078, 0.03495, 0.6221, 0.2061, 0.6085, 0.2916, 0.6152, 0.2916, 0.6357, 0.2061, 0.5188, 0.02242, 0.5357, 0.01043, 0.5258, 0.001558, 0.5122, 0.0179, 0.6091, 0.2061, 0.6021, 0.2916, 0.6053, 0.2916, 0.6157, 0.2061, 0.5017, 0.1205, 0.5017, 0.1633, 0.5083, 0.1633, 0.5083, 0.1205, 0.4947, 0.03495, 0.5017, 0.1205, 0.5083, 0.1205, 0.4979, 0.03495, 0.6112, 0.3095, 0.6198, 0.3266, 0.6332, 0.325, 0.6196, 0.3087, 0.4173, 0.8766, 0.4173, 0.9258, 0.4307, 0.9264, 0.4307, 0.8772, 0.6091, 0.1633, 0.6091, 0.2061, 0.6157, 0.2061, 0.6157, 0.1633, 0.5952, 0.1633, 0.5952, 0.2061, 0.6021, 0.2061, 0.6021, 0.1633, 0.6489, 0.6359, 0.5952, 0.6359, 0.5952, 0.6508, 0.6489, 0.6508, 0.5952, 0.3013, 0.5952, 0.3105, 0.606, 0.3254, 0.6024, 0.3089, 0.4878, 0.03495, 0.4878, 0.1205, 0.4948, 0.1205, 0.4913, 0.03495, 0.4878, 0.1205, 0.4878, 0.1633, 0.4948, 0.1633, 0.4948, 0.1205, 0.5952, 0.2061, 0.5952, 0.2916, 0.5986, 0.2916, 0.6021, 0.2061, 0.5038, 0.0171, 0.5125, 0.0, 0.4986, 0.00114, 0.495, 0.01768, 0.4947, 0.03495, 0.5038, 0.0171, 0.495, 0.01768, 0.4913, 0.03495, 0.5952, 0.2916, 0.5952, 0.3013, 0.6024, 0.3089, 0.5986, 0.2916, 0.6021, 0.2916, 0.6112, 0.3095, 0.6196, 0.3087, 0.6053, 0.2916, 0.5011, 0.03495, 0.5188, 0.02242, 0.5122, 0.0179, 0.4979, 0.03495, 0.6085, 0.2916, 0.6262, 0.3041, 0.6315, 0.2965, 0.6152, 0.2916, 0.5142, 0.03927, 0.5236, 0.04111, 0.5241, 0.03001, 0.5078, 0.03495, 0.5986, 0.2916, 0.6024, 0.3089, 0.6112, 0.3095, 0.6021, 0.2916, 0.4979, 0.03495, 0.5122, 0.0179, 0.5038, 0.0171, 0.4947, 0.03495, 0.5078, 0.03495, 0.5241, 0.03001, 0.5188, 0.02242, 0.5011, 0.03495, 0.9331, 0.4644, 0.9239, 0.4619, 0.9236, 0.5112, 0.9331, 0.512, 0.6152, 0.2916, 0.6315, 0.2965, 0.631, 0.2854, 0.6218, 0.2916, 0.5952, 0.617, 0.5952, 0.6267, 0.6489, 0.6267, 0.6489, 0.617, 0.4913, 0.03495, 0.495, 0.01768, 0.4878, 0.02528, 0.4878, 0.03495, 0.6053, 0.2916, 0.6196, 0.3087, 0.6262, 0.3041, 0.6085, 0.2916, 0.74, 0.8768, 0.74, 0.8643, 0.7184, 0.8518, 0.7184, 0.8768, 0.8715, 0.6867, 0.8932, 0.6867, 0.8932, 0.6617, 0.8715, 0.6742, 0.6967, 0.8643, 0.6967, 0.8768, 0.7184, 0.8768, 0.7184, 0.8518, 0.9148, 0.6742, 0.8932, 0.6617, 0.8932, 0.6867, 0.9148, 0.6867, 0.7274, 0.4619, 0.7026, 0.4619, 0.7026, 0.7065, 0.7274, 0.7065, 0.6165, 0.6508, 0.604, 0.6508, 0.604, 0.8954, 0.6165, 0.8954, 0.7423, 0.462, 0.7274, 0.4619, 0.7274, 0.7065, 0.7423, 0.7065, 0.865, 0.0, 0.8525, 0.0, 0.8525, 0.2446, 0.865, 0.2446, 0.6165, 0.9015, 0.6299, 0.9015, 0.6299, 0.8829, 0.6165, 0.8906, 0.6433, 0.8906, 0.6299, 0.8829, 0.6299, 0.9015, 0.6433, 0.9015, 0.2722, 0.8405, 0.2856, 0.8436, 0.2856, 0.4233, 0.2722, 0.4202, 0.2856, 0.9165, 0.2965, 0.9165, 0.2965, 0.4582, 0.2856, 0.4582, 0.2588, 0.8436, 0.2722, 0.8405, 0.2722, 0.4202, 0.2588, 0.4234, 0.3183, 0.0, 0.3074, 0.0, 0.3074, 0.4582, 0.3183, 0.4582, 0.3292, 0.7659, 0.3553, 0.7659, 0.3553, 0.7189, 0.3292, 0.734, 0.3815, 0.734, 0.3553, 0.7189, 0.3553, 0.7659, 0.3815, 0.7659, 0.2058, 0.9171, 0.232, 0.9231, 0.232, 0.4645, 0.2058, 0.4586, 0.0, 1.0, 0.03188, 1.0, 0.03188, 0.5, 5.96e-08, 0.5, 0.1798, 0.9232, 0.2058, 0.9171, 0.2058, 0.4586, 0.1798, 0.4646, 0.09563, 0.0, 0.06375, 0.0, 0.06375, 0.5, 0.09563, 0.5, 0.7878, 0.8631, 0.7878, 0.8313, 0.7423, 0.8313, 0.7423, 0.8631, 0.7012, 0.773, 0.6751, 0.7579, 0.6751, 0.7683, 0.6956, 0.7834, 0.8548, 0.3815, 0.8609, 0.4075, 0.9026, 0.4075, 0.8966, 0.3815, 0.8025, 0.3038, 0.8025, 0.3357, 0.8081, 0.3253, 0.8081, 0.3038, 0.4658, 0.8766, 0.4658, 0.8447, 0.4203, 0.8447, 0.4203, 0.8766, 0.6751, 0.7579, 0.6489, 0.773, 0.6545, 0.7834, 0.6751, 0.7683, 0.8609, 0.4075, 0.8549, 0.4337, 0.8966, 0.4337, 0.9026, 0.4075, 0.8287, 0.3508, 0.8548, 0.3357, 0.8492, 0.3253, 0.8287, 0.3404, 0.9333, 0.7146, 0.9333, 0.693, 0.9148, 0.693, 0.9148, 0.7146, 0.7653, 0.9362, 0.7593, 0.9157, 0.7423, 0.9156, 0.7483, 0.9361, 0.9148, 0.6069, 0.9148, 0.6284, 0.9333, 0.6284, 0.9333, 0.6069, 0.7593, 0.9157, 0.7653, 0.895, 0.7483, 0.895, 0.7423, 0.9156, 0.8548, 0.3357, 0.8548, 0.3038, 0.8492, 0.3038, 0.8492, 0.3253, 0.6489, 0.773, 0.6489, 0.8049, 0.6545, 0.8049, 0.6545, 0.7834, 0.7012, 0.8049, 0.7012, 0.773, 0.6956, 0.7834, 0.6956, 0.8049, 0.8025, 0.3357, 0.8287, 0.3508, 0.8287, 0.3404, 0.8081, 0.3253, 0.8341, 0.4619, 0.8216, 0.4619, 0.8216, 0.7188, 0.8341, 0.7188, 0.9148, 0.5243, 0.8932, 0.5119, 0.8932, 0.5152, 0.91, 0.5249, 0.3689, 0.4621, 0.354, 0.462, 0.354, 0.7188, 0.3689, 0.7189, 0.9148, 0.5868, 0.9148, 0.5743, 0.91, 0.5748, 0.91, 0.5868, 0.8715, 0.4619, 0.8591, 0.4619, 0.8591, 0.7188, 0.8715, 0.7188, 0.8715, 0.5743, 0.8715, 0.5868, 0.8763, 0.5868, 0.8763, 0.5748, 0.354, 0.462, 0.3292, 0.462, 0.3292, 0.7188, 0.354, 0.7188, 0.8715, 0.5243, 0.8715, 0.5368, 0.8763, 0.5368, 0.8763, 0.5249, 0.8539, 0.9076, 0.8539, 0.8956, 0.839, 0.8956, 0.839, 0.9076, 0.7653, 0.895, 0.7653, 0.9066, 0.7802, 0.9066, 0.7802, 0.895, 0.2618, 0.9197, 0.2618, 0.9078, 0.2469, 0.9078, 0.2469, 0.9197, 0.7653, 0.9066, 0.7653, 0.9259, 0.7802, 0.9259, 0.7802, 0.9066, 0.8932, 0.5119, 0.8715, 0.5243, 0.8763, 0.5249, 0.8932, 0.5152, 0.8932, 0.5618, 0.8715, 0.5743, 0.8763, 0.5748, 0.8932, 0.5651, 0.9148, 0.5368, 0.9148, 0.5243, 0.91, 0.5249, 0.91, 0.5368, 0.9148, 0.5743, 0.8932, 0.5618, 0.8932, 0.5651, 0.91, 0.5748, 0.8341, 0.7188, 0.8216, 0.7188, 0.8216, 0.8434, 0.8341, 0.8434, 0.9148, 0.4869, 0.9148, 0.4744, 0.9071, 0.4753, 0.9071, 0.4869, 0.5275, 0.6532, 0.5126, 0.6531, 0.5126, 0.7777, 0.5275, 0.7778, 0.8991, 0.0, 0.8775, 0.01248, 0.8852, 0.01338, 0.8991, 0.005359, 0.8715, 0.7188, 0.8591, 0.7188, 0.8591, 0.8434, 0.8715, 0.8434, 0.8932, 0.4619, 0.8715, 0.4744, 0.8793, 0.4753, 0.8932, 0.4673, 0.5126, 0.6531, 0.4878, 0.6531, 0.4878, 0.7777, 0.5126, 0.7777, 0.9148, 0.4744, 0.8932, 0.4619, 0.8932, 0.4673, 0.9071, 0.4753, 0.5411, 0.6902, 0.5411, 0.6786, 0.5275, 0.6786, 0.5275, 0.6902, 0.6886, 0.5388, 0.6886, 0.5484, 0.7022, 0.5483, 0.7022, 0.5388, 0.7022, 0.6362, 0.7022, 0.6246, 0.6886, 0.6246, 0.6886, 0.6362, 0.6886, 0.5484, 0.6886, 0.5643, 0.7022, 0.5643, 0.7022, 0.5483, 0.9207, 0.01248, 0.8991, 0.0, 0.8991, 0.005359, 0.913, 0.01338, 0.8715, 0.4744, 0.8715, 0.4869, 0.8793, 0.4869, 0.8793, 0.4753, 0.8775, 0.01248, 0.8775, 0.02497, 0.8852, 0.02497, 0.8852, 0.01338, 0.9207, 0.02497, 0.9207, 0.01248, 0.913, 0.01338, 0.913, 0.02497, 0.7401, 0.0, 0.7276, 0.0, 0.7276, 0.4619, 0.7401, 0.4619, 0.8775, 0.1623, 0.8775, 0.1748, 0.8845, 0.1748, 0.8845, 0.1631, 0.3689, 7.82e-05, 0.354, 0.0, 0.354, 0.4619, 0.3689, 0.462, 0.8715, 0.7741, 0.8715, 0.7866, 0.8786, 0.7866, 0.8786, 0.7749, 0.8025, 0.0, 0.7901, 0.0, 0.7901, 0.4619, 0.8025, 0.4619, 0.9207, 0.1623, 0.8991, 0.1498, 0.8991, 0.1547, 0.9137, 0.1631, 0.354, 0.0, 0.3292, 1.097e-05, 0.3292, 0.4619, 0.354, 0.4619, 0.9148, 0.7866, 0.9148, 0.7741, 0.9078, 0.7749, 0.9078, 0.7866, 0.907, 0.4488, 0.907, 0.4371, 0.8897, 0.4371, 0.8897, 0.4488, 0.9064, 0.8383, 0.9064, 0.8283, 0.889, 0.8283, 0.889, 0.8383, 0.839, 0.919, 0.839, 0.9073, 0.8216, 0.9073, 0.8216, 0.919, 0.9064, 0.8283, 0.9064, 0.8115, 0.889, 0.8115, 0.889, 0.8283, 0.9207, 0.1748, 0.9207, 0.1623, 0.9137, 0.1631, 0.9137, 0.1748, 0.9148, 0.7741, 0.8932, 0.7616, 0.8932, 0.7665, 0.9078, 0.7749, 0.8932, 0.7616, 0.8715, 0.7741, 0.8786, 0.7749, 0.8932, 0.7665, 0.8991, 0.1498, 0.8775, 0.1623, 0.8845, 0.1631, 0.8991, 0.1547, 0.562, 0.1633, 0.5684, 0.1633, 0.5684, 0.1205, 0.562, 0.1205, 0.907, 0.3566, 0.9169, 0.3602, 0.9169, 0.3109, 0.907, 0.3074, 0.582, 0.1205, 0.5952, 0.1205, 0.5681, 0.03495, 0.5615, 0.03495, 0.5659, 0.0179, 0.5725, 0.02242, 0.5894, 0.01043, 0.5795, 0.001558, 0.4979, 0.6182, 0.5011, 0.6182, 0.5147, 0.5326, 0.5083, 0.5326, 0.495, 0.6354, 0.4878, 0.6278, 0.4878, 0.6371, 0.4986, 0.652, 0.5078, 0.6182, 0.5142, 0.6138, 0.5415, 0.5326, 0.5283, 0.5326, 0.8026, 0.8849, 0.814, 0.8849, 0.814, 0.8313, 0.8026, 0.8313, 0.5415, 0.617, 0.5952, 0.617, 0.5952, 0.5315, 0.5415, 0.5315, 0.5952, 0.6267, 0.5415, 0.6267, 0.5415, 0.6359, 0.5952, 0.6359, 0.5083, 0.5326, 0.5147, 0.5326, 0.5147, 0.4898, 0.5083, 0.4898, 0.582, 0.1633, 0.5952, 0.1633, 0.5952, 0.1205, 0.582, 0.1205, 0.6489, 0.509, 0.7026, 0.5133, 0.7026, 0.4277, 0.6489, 0.4277, 0.5778, 0.03001, 0.5773, 0.04111, 0.5862, 0.03663, 0.5933, 0.02527, 0.6489, 0.4277, 0.7026, 0.4277, 0.7026, 0.385, 0.6489, 0.385, 0.4768, 0.9137, 0.4765, 0.8645, 0.4677, 0.8663, 0.4679, 0.9156, 0.5415, 0.5315, 0.5952, 0.5315, 0.5952, 0.4887, 0.5415, 0.4887, 0.5283, 0.5326, 0.5415, 0.5326, 0.5415, 0.4898, 0.5283, 0.4898, 0.5241, 0.6231, 0.5188, 0.6307, 0.5357, 0.6427, 0.5396, 0.6278, 0.562, 0.1205, 0.5684, 0.1205, 0.5548, 0.03495, 0.5516, 0.03495, 0.5484, 0.1205, 0.5554, 0.1205, 0.5484, 0.03495, 0.545, 0.03495, 0.4948, 0.5326, 0.5017, 0.5326, 0.5017, 0.4898, 0.4948, 0.4898, 0.5122, 0.6352, 0.5038, 0.636, 0.5125, 0.6531, 0.5258, 0.6516, 0.4913, 0.6182, 0.4947, 0.6182, 0.5017, 0.5326, 0.4948, 0.5326, 0.5487, 0.01768, 0.5575, 0.0171, 0.5662, 0.0, 0.5523, 0.00114, 0.8798, 0.3565, 0.8937, 0.356, 0.8937, 0.3068, 0.8798, 0.3073, 0.5484, 0.1633, 0.5554, 0.1633, 0.5554, 0.1205, 0.5484, 0.1205, 0.5236, 0.612, 0.5241, 0.6231, 0.5396, 0.6278, 0.5325, 0.6165, 0.5147, 0.5326, 0.5283, 0.5326, 0.5283, 0.4898, 0.5147, 0.4898, 0.5725, 0.02242, 0.5778, 0.03001, 0.5933, 0.02527, 0.5894, 0.01043, 0.5684, 0.1633, 0.582, 0.1633, 0.582, 0.1205, 0.5684, 0.1205, 0.7878, 0.8849, 0.8026, 0.8849, 0.8026, 0.8313, 0.7878, 0.8313, 0.5011, 0.6182, 0.5078, 0.6182, 0.5283, 0.5326, 0.5147, 0.5326, 0.5684, 0.1205, 0.582, 0.1205, 0.5615, 0.03495, 0.5548, 0.03495, 0.5188, 0.6307, 0.5122, 0.6352, 0.5258, 0.6516, 0.5357, 0.6427, 0.5554, 0.1205, 0.562, 0.1205, 0.5516, 0.03495, 0.5484, 0.03495, 0.5017, 0.5326, 0.5083, 0.5326, 0.5083, 0.4898, 0.5017, 0.4898, 0.4947, 0.6182, 0.4979, 0.6182, 0.5083, 0.5326, 0.5017, 0.5326, 0.5575, 0.0171, 0.5659, 0.0179, 0.5795, 0.001558, 0.5662, 0.0, 0.8937, 0.356, 0.907, 0.3566, 0.907, 0.3074, 0.8937, 0.3068, 0.5554, 0.1633, 0.562, 0.1633, 0.562, 0.1205, 0.5554, 0.1205, 0.5415, 0.1633, 0.5484, 0.1633, 0.5484, 0.1205, 0.5415, 0.1205, 0.5415, 0.6359, 0.5415, 0.6508, 0.5952, 0.6508, 0.5952, 0.6359, 0.5415, 0.02528, 0.5487, 0.01768, 0.5523, 0.00114, 0.5415, 0.01602, 0.4878, 0.6182, 0.4913, 0.6182, 0.4948, 0.5326, 0.4878, 0.5326, 0.4878, 0.5326, 0.4948, 0.5326, 0.4948, 0.4898, 0.4878, 0.4898, 0.5415, 0.1205, 0.5484, 0.1205, 0.545, 0.03495, 0.5415, 0.03495, 0.5038, 0.636, 0.495, 0.6354, 0.4986, 0.652, 0.5125, 0.6531, 0.4947, 0.6182, 0.4913, 0.6182, 0.495, 0.6354, 0.5038, 0.636, 0.5415, 0.03495, 0.545, 0.03495, 0.5487, 0.01768, 0.5415, 0.02528, 0.5484, 0.03495, 0.5516, 0.03495, 0.5659, 0.0179, 0.5575, 0.0171, 0.5011, 0.6182, 0.4979, 0.6182, 0.5122, 0.6352, 0.5188, 0.6307, 0.5548, 0.03495, 0.5615, 0.03495, 0.5778, 0.03001, 0.5725, 0.02242, 0.5142, 0.6138, 0.5078, 0.6182, 0.5241, 0.6231, 0.5236, 0.612, 0.545, 0.03495, 0.5484, 0.03495, 0.5575, 0.0171, 0.5487, 0.01768, 0.4979, 0.6182, 0.4947, 0.6182, 0.5038, 0.636, 0.5122, 0.6352, 0.5078, 0.6182, 0.5011, 0.6182, 0.5188, 0.6307, 0.5241, 0.6231, 0.486, 0.9162, 0.486, 0.8652, 0.4765, 0.8645, 0.4768, 0.9137, 0.5615, 0.03495, 0.5681, 0.03495, 0.5773, 0.04111, 0.5778, 0.03001, 0.5952, 0.617, 0.5415, 0.617, 0.5415, 0.6267, 0.5952, 0.6267, 0.4913, 0.6182, 0.4878, 0.6182, 0.4878, 0.6278, 0.495, 0.6354, 0.5516, 0.03495, 0.5548, 0.03495, 0.5725, 0.02242, 0.5659, 0.0179, 0.8798, 0.2818, 0.9014, 0.2818, 0.9014, 0.2568, 0.8798, 0.2693, 0.9126, 0.8684, 0.9126, 0.8559, 0.891, 0.8434, 0.891, 0.8684, 0.923, 0.2693, 0.9014, 0.2568, 0.9014, 0.2818, 0.923, 0.2818, 0.8694, 0.8559, 0.8694, 0.8684, 0.891, 0.8684, 0.891, 0.8434, 0.6737, 0.5133, 0.6737, 0.7579, 0.6886, 0.7579, 0.6886, 0.5134, 0.5665, 0.6508, 0.5665, 0.8954, 0.579, 0.8954, 0.579, 0.6508, 0.6489, 0.5133, 0.6489, 0.7579, 0.6737, 0.7579, 0.6737, 0.5133, 0.554, 0.6508, 0.554, 0.8954, 0.5665, 0.8954, 0.5665, 0.6508, 0.7878, 0.9036, 0.8012, 0.9036, 0.8012, 0.8849, 0.7878, 0.8927, 0.4406, 0.8952, 0.4406, 0.9061, 0.454, 0.9139, 0.454, 0.8952, 0.8146, 0.8927, 0.8012, 0.8849, 0.8012, 0.9036, 0.8146, 0.9036, 0.4674, 0.9061, 0.4674, 0.8952, 0.454, 0.8952, 0.454, 0.9139, 0.2722, 0.0, 0.2722, 0.4202, 0.2856, 0.4233, 0.2856, 0.003061, 0.2856, 0.0, 0.2856, 0.4582, 0.2965, 0.4582, 0.2965, 0.0, 0.2588, 0.003106, 0.2588, 0.4234, 0.2722, 0.4202, 0.2722, 0.0, 0.3183, 0.9165, 0.3183, 0.4582, 0.3074, 0.4582, 0.3074, 0.9165, 0.4878, 0.8248, 0.514, 0.8248, 0.514, 0.7778, 0.4878, 0.7929, 0.3815, 0.7659, 0.3815, 0.7977, 0.4076, 0.8128, 0.4076, 0.7659, 0.5401, 0.7929, 0.514, 0.7778, 0.514, 0.8248, 0.5401, 0.8248, 0.4337, 0.7977, 0.4337, 0.7659, 0.4076, 0.7659, 0.4076, 0.8128, 0.2058, 0.0, 0.2058, 0.4586, 0.232, 0.4645, 0.232, 0.005969, 0.0, 0.0, 5.96e-08, 0.5, 0.03188, 0.5, 0.03188, 0.0, 0.1798, 0.006057, 0.1798, 0.4646, 0.2058, 0.4586, 0.2058, 0.0, 0.09563, 1.0, 0.09563, 0.5, 0.06375, 0.5, 0.06375, 1.0, 0.4203, 0.8447, 0.3747, 0.8447, 0.3747, 0.8766, 0.4203, 0.8766, 0.486, 0.7977, 0.4804, 0.7874, 0.4598, 0.8025, 0.4598, 0.8128, 0.8276, 0.8956, 0.8694, 0.8956, 0.8633, 0.8696, 0.8216, 0.8696, 0.8025, 0.3977, 0.8081, 0.3977, 0.8081, 0.3762, 0.8025, 0.3659, 0.3747, 0.8128, 0.3292, 0.8128, 0.3292, 0.8447, 0.3747, 0.8447, 0.4598, 0.8128, 0.4598, 0.8025, 0.4393, 0.7874, 0.4337, 0.7977, 0.8216, 0.8696, 0.8633, 0.8696, 0.8693, 0.8434, 0.8276, 0.8434, 0.8287, 0.3508, 0.8287, 0.3611, 0.8492, 0.3762, 0.8548, 0.3659, 0.9333, 0.6715, 0.9148, 0.6715, 0.9148, 0.693, 0.9333, 0.693, 0.8754, 0.9345, 0.8924, 0.9345, 0.8864, 0.914, 0.8694, 0.914, 0.9148, 0.6069, 0.9333, 0.6069, 0.9333, 0.5854, 0.9148, 0.5854, 0.8694, 0.914, 0.8864, 0.914, 0.8924, 0.8934, 0.8754, 0.8933, 0.8548, 0.3659, 0.8492, 0.3762, 0.8492, 0.3977, 0.8548, 0.3977, 0.4337, 0.7977, 0.4393, 0.7874, 0.4393, 0.7659, 0.4337, 0.7659, 0.486, 0.7659, 0.4804, 0.7659, 0.4804, 0.7874, 0.486, 0.7977, 0.8025, 0.3659, 0.8081, 0.3762, 0.8287, 0.3611, 0.8287, 0.3508, 0.815, 0.0, 0.815, 0.2568, 0.8275, 0.2568, 0.8275, 0.0, 0.4878, 0.8842, 0.4926, 0.8848, 0.5095, 0.875, 0.5095, 0.8717, 0.3689, 0.462, 0.3689, 0.7188, 0.3937, 0.7188, 0.3937, 0.462, 0.8775, 0.07492, 0.8823, 0.07492, 0.8823, 0.06298, 0.8775, 0.06243, 0.8275, 0.0, 0.8275, 0.2568, 0.84, 0.2568, 0.84, 0.0, 0.9207, 0.06243, 0.916, 0.06298, 0.916, 0.07492, 0.9207, 0.07492, 0.3937, 0.462, 0.3937, 0.7188, 0.4085, 0.7189, 0.4085, 0.4621, 0.5311, 0.8842, 0.5263, 0.8848, 0.5263, 0.8967, 0.5311, 0.8967, 0.8688, 0.9076, 0.8539, 0.9076, 0.8539, 0.9195, 0.8688, 0.9195, 0.5416, 0.9263, 0.5565, 0.9263, 0.5565, 0.907, 0.5415, 0.907, 0.2469, 0.8958, 0.232, 0.8958, 0.232, 0.9078, 0.2469, 0.9078, 0.5415, 0.907, 0.5565, 0.907, 0.5565, 0.8954, 0.5416, 0.8954, 0.5095, 0.8717, 0.5095, 0.875, 0.5263, 0.8848, 0.5311, 0.8842, 0.8991, 0.04995, 0.8991, 0.05326, 0.916, 0.06298, 0.9207, 0.06243, 0.4878, 0.8967, 0.4926, 0.8967, 0.4926, 0.8848, 0.4878, 0.8842, 0.8775, 0.06243, 0.8823, 0.06298, 0.8991, 0.05326, 0.8991, 0.04995, 0.629, 0.6508, 0.629, 0.7755, 0.6415, 0.7755, 0.6415, 0.6508, 0.8775, 0.2248, 0.8852, 0.2248, 0.8852, 0.2132, 0.8775, 0.2123, 0.7423, 0.7066, 0.7423, 0.8312, 0.7671, 0.8312, 0.7671, 0.7065, 0.8991, 0.09989, 0.8991, 0.1053, 0.913, 0.1133, 0.9207, 0.1124, 0.8548, 0.2568, 0.8548, 0.3815, 0.8673, 0.3815, 0.8673, 0.2568, 0.8991, 0.1998, 0.8991, 0.2051, 0.913, 0.2132, 0.9207, 0.2123, 0.7671, 0.7065, 0.7671, 0.8312, 0.7819, 0.8313, 0.7819, 0.7066, 0.8775, 0.2123, 0.8852, 0.2132, 0.8991, 0.2051, 0.8991, 0.1998, 0.7022, 0.6014, 0.6886, 0.6014, 0.6886, 0.613, 0.7022, 0.613, 0.5275, 0.6786, 0.5411, 0.6786, 0.5411, 0.6626, 0.5275, 0.6627, 0.7022, 0.6362, 0.6886, 0.6362, 0.6886, 0.6478, 0.7022, 0.6478, 0.5275, 0.6627, 0.5411, 0.6626, 0.5411, 0.6531, 0.5275, 0.6531, 0.8775, 0.1124, 0.8852, 0.1133, 0.8991, 0.1053, 0.8991, 0.09989, 0.9207, 0.2123, 0.913, 0.2132, 0.913, 0.2248, 0.9207, 0.2248, 0.9207, 0.1124, 0.913, 0.1133, 0.913, 0.1249, 0.9207, 0.1249, 0.8775, 0.1249, 0.8852, 0.1249, 0.8852, 0.1133, 0.8775, 0.1124, 0.7151, 0.0, 0.7151, 0.4619, 0.7276, 0.4619, 0.7276, 0.0, 0.9148, 0.6242, 0.9078, 0.625, 0.9078, 0.6367, 0.9148, 0.6367, 0.3689, 1.097e-05, 0.3689, 0.4619, 0.3937, 0.4619, 0.3937, 0.0, 0.9148, 0.7241, 0.9078, 0.7249, 0.9078, 0.7366, 0.9148, 0.7366, 0.7526, 0.0, 0.7526, 0.4619, 0.7651, 0.4619, 0.7651, 0.0, 0.8715, 0.6242, 0.8786, 0.625, 0.8932, 0.6166, 0.8932, 0.6117, 0.3937, 0.0, 0.3937, 0.4619, 0.4085, 0.462, 0.4085, 7.82e-05, 0.8715, 0.7366, 0.8786, 0.7366, 0.8786, 0.7249, 0.8715, 0.7241, 0.5888, 0.9071, 0.5715, 0.9071, 0.5715, 0.9187, 0.5888, 0.9187, 0.8722, 0.4337, 0.8548, 0.4337, 0.8548, 0.4505, 0.8722, 0.4505, 0.6089, 0.8954, 0.5915, 0.8954, 0.5915, 0.9071, 0.6089, 0.9071, 0.8722, 0.4505, 0.8548, 0.4505, 0.8548, 0.4605, 0.8722, 0.4605, 0.8715, 0.6367, 0.8786, 0.6367, 0.8786, 0.625, 0.8715, 0.6242, 0.8715, 0.7241, 0.8786, 0.7249, 0.8932, 0.7165, 0.8932, 0.7116, 0.8932, 0.7116, 0.8932, 0.7165, 0.9078, 0.7249, 0.9148, 0.7241, 0.8932, 0.6117, 0.8932, 0.6166, 0.9078, 0.625, 0.9148, 0.6242, 0.6157, 0.1633, 0.6221, 0.1633, 0.6221, 0.1205, 0.6157, 0.1205, 0.3936, 0.9293, 0.4035, 0.9258, 0.4035, 0.8766, 0.3936, 0.8801, 0.6357, 0.1205, 0.6489, 0.1205, 0.6218, 0.03495, 0.6152, 0.03495, 0.6196, 0.0179, 0.6262, 0.02242, 0.6431, 0.01043, 0.6332, 0.001558, 0.4979, 0.2916, 0.5011, 0.2916, 0.5147, 0.2061, 0.5083, 0.2061, 0.495, 0.3089, 0.4878, 0.3013, 0.4878, 0.3105, 0.4986, 0.3254, 0.5078, 0.2916, 0.5142, 0.2873, 0.5415, 0.2061, 0.5283, 0.2061, 0.914, 0.3815, 0.9026, 0.3815, 0.9026, 0.4352, 0.914, 0.4352, 0.6489, 0.3604, 0.5952, 0.3604, 0.5952, 0.4459, 0.6489, 0.4459, 0.5952, 0.3507, 0.6489, 0.3507, 0.6489, 0.3414, 0.5952, 0.3414, 0.5083, 0.2061, 0.5147, 0.2061, 0.5147, 0.1633, 0.5083, 0.1633, 0.6357, 0.1633, 0.6489, 0.1633, 0.6489, 0.1205, 0.6357, 0.1205, 0.6489, 0.2523, 0.7026, 0.2566, 0.7026, 0.1711, 0.6489, 0.1711, 0.6315, 0.03001, 0.631, 0.04111, 0.6398, 0.03663, 0.647, 0.02527, 0.6489, 0.1711, 0.7026, 0.1711, 0.7026, 0.1283, 0.6489, 0.1283, 0.9239, 0.5639, 0.9236, 0.5146, 0.9148, 0.5129, 0.915, 0.5621, 0.6489, 0.4459, 0.5952, 0.4459, 0.5952, 0.4887, 0.6489, 0.4887, 0.5283, 0.2061, 0.5415, 0.2061, 0.5415, 0.1633, 0.5283, 0.1633, 0.5241, 0.2965, 0.5188, 0.3041, 0.5357, 0.3161, 0.5396, 0.3013, 0.6157, 0.1205, 0.6221, 0.1205, 0.6085, 0.03495, 0.6053, 0.03495, 0.6021, 0.1205, 0.6091, 0.1205, 0.6021, 0.03495, 0.5986, 0.03495, 0.4948, 0.2061, 0.5017, 0.2061, 0.5017, 0.1633, 0.4948, 0.1633, 0.5122, 0.3087, 0.5038, 0.3095, 0.5125, 0.3266, 0.5258, 0.325, 0.4913, 0.2916, 0.4947, 0.2916, 0.5017, 0.2061, 0.4948, 0.2061, 0.6024, 0.01768, 0.6112, 0.0171, 0.6198, 0.0, 0.606, 0.00114, 0.3663, 0.9295, 0.3802, 0.9299, 0.3802, 0.8807, 0.3663, 0.8802, 0.6021, 0.1633, 0.6091, 0.1633, 0.6091, 0.1205, 0.6021, 0.1205, 0.5236, 0.2854, 0.5241, 0.2965, 0.5396, 0.3013, 0.5325, 0.2899, 0.5147, 0.2061, 0.5283, 0.2061, 0.5283, 0.1633, 0.5147, 0.1633, 0.6262, 0.02242, 0.6315, 0.03001, 0.647, 0.02527, 0.6431, 0.01043, 0.6221, 0.1633, 0.6357, 0.1633, 0.6357, 0.1205, 0.6221, 0.1205, 0.9288, 0.3815, 0.914, 0.3815, 0.914, 0.4352, 0.9288, 0.4352, 0.5011, 0.2916, 0.5078, 0.2916, 0.5283, 0.2061, 0.5147, 0.2061, 0.6221, 0.1205, 0.6357, 0.1205, 0.6152, 0.03495, 0.6085, 0.03495, 0.5188, 0.3041, 0.5122, 0.3087, 0.5258, 0.325, 0.5357, 0.3161, 0.6091, 0.1205, 0.6157, 0.1205, 0.6053, 0.03495, 0.6021, 0.03495, 0.5017, 0.2061, 0.5083, 0.2061, 0.5083, 0.1633, 0.5017, 0.1633, 0.4947, 0.2916, 0.4979, 0.2916, 0.5083, 0.2061, 0.5017, 0.2061, 0.6112, 0.0171, 0.6196, 0.0179, 0.6332, 0.001558, 0.6198, 0.0, 0.3802, 0.9299, 0.3936, 0.9293, 0.3936, 0.8801, 0.3802, 0.8807, 0.6091, 0.1633, 0.6157, 0.1633, 0.6157, 0.1205, 0.6091, 0.1205, 0.5952, 0.1633, 0.6021, 0.1633, 0.6021, 0.1205, 0.5952, 0.1205, 0.6489, 0.3414, 0.6489, 0.3266, 0.5952, 0.3266, 0.5952, 0.3414, 0.5952, 0.02528, 0.6024, 0.01768, 0.606, 0.00114, 0.5952, 0.01602, 0.4878, 0.2916, 0.4913, 0.2916, 0.4948, 0.2061, 0.4878, 0.2061, 0.4878, 0.2061, 0.4948, 0.2061, 0.4948, 0.1633, 0.4878, 0.1633, 0.5952, 0.1205, 0.6021, 0.1205, 0.5986, 0.03495, 0.5952, 0.03495, 0.5038, 0.3095, 0.495, 0.3089, 0.4986, 0.3254, 0.5125, 0.3266, 0.4947, 0.2916, 0.4913, 0.2916, 0.495, 0.3089, 0.5038, 0.3095, 0.5952, 0.03495, 0.5986, 0.03495, 0.6024, 0.01768, 0.5952, 0.02528, 0.6021, 0.03495, 0.6053, 0.03495, 0.6196, 0.0179, 0.6112, 0.0171, 0.5011, 0.2916, 0.4979, 0.2916, 0.5122, 0.3087, 0.5188, 0.3041, 0.6085, 0.03495, 0.6152, 0.03495, 0.6315, 0.03001, 0.6262, 0.02242, 0.5142, 0.2873, 0.5078, 0.2916, 0.5241, 0.2965, 0.5236, 0.2854, 0.5986, 0.03495, 0.6021, 0.03495, 0.6112, 0.0171, 0.6024, 0.01768, 0.4979, 0.2916, 0.4947, 0.2916, 0.5038, 0.3095, 0.5122, 0.3087, 0.5078, 0.2916, 0.5011, 0.2916, 0.5188, 0.3041, 0.5241, 0.2965, 0.9331, 0.5613, 0.9331, 0.5138, 0.9236, 0.5146, 0.9239, 0.5639, 0.6152, 0.03495, 0.6218, 0.03495, 0.631, 0.04111, 0.6315, 0.03001, 0.5952, 0.3604, 0.6489, 0.3604, 0.6489, 0.3507, 0.5952, 0.3507, 0.4913, 0.2916, 0.4878, 0.2916, 0.4878, 0.3013, 0.495, 0.3089, 0.6053, 0.03495, 0.6085, 0.03495, 0.6262, 0.02242, 0.6196, 0.0179, 0.74, 0.8768, 0.7184, 0.8768, 0.7184, 0.9018, 0.74, 0.8893, 0.8715, 0.6867, 0.8715, 0.6992, 0.8932, 0.7116, 0.8932, 0.6867, 0.6967, 0.8893, 0.7184, 0.9018, 0.7184, 0.8768, 0.6967, 0.8768, 0.9148, 0.6992, 0.9148, 0.6867, 0.8932, 0.6867, 0.8932, 0.7116, 0.8067, 0.7065, 0.8067, 0.462, 0.7819, 0.462, 0.7819, 0.7065, 0.5915, 0.6508, 0.5915, 0.8954, 0.604, 0.8954, 0.604, 0.6508, 0.8216, 0.7065, 0.8216, 0.4619, 0.8067, 0.462, 0.8067, 0.7065, 0.865, 0.0, 0.865, 0.2446, 0.8775, 0.2446, 0.8775, 0.0, 0.6165, 0.9015, 0.6165, 0.9124, 0.6299, 0.9201, 0.6299, 0.9015, 0.6433, 0.9124, 0.6433, 0.9015, 0.6299, 0.9015, 0.6299, 0.9201, 0.2454, 0.003106, 0.2454, 0.4234, 0.2588, 0.4203, 0.2588, 4.53e-05, 0.3074, 0.9165, 0.3074, 0.4582, 0.2965, 0.4582, 0.2965, 0.9165, 0.232, 0.0, 0.232, 0.4202, 0.2454, 0.4234, 0.2454, 0.003106, 0.3183, 0.0, 0.3183, 0.4582, 0.3292, 0.4582, 0.3292, 0.0, 0.3292, 0.7659, 0.3292, 0.7977, 0.3553, 0.8128, 0.3553, 0.7659, 0.3815, 0.7977, 0.3815, 0.7659, 0.3553, 0.7659, 0.3553, 0.8128, 0.1536, 0.006057, 0.1536, 0.4646, 0.1798, 0.4586, 0.1798, 8.821e-05, 0.06375, 1.0, 0.06375, 0.5, 0.03188, 0.5, 0.03188, 1.0, 0.1275, 0.0, 0.1275, 0.4586, 0.1536, 0.4646, 0.1536, 0.006057, 0.09563, 0.0, 0.09563, 0.5, 0.1275, 0.5, 0.1275, 0.0, 0.7878, 0.8631, 0.7423, 0.8631, 0.7423, 0.895, 0.7878, 0.895, 0.7012, 0.8368, 0.6956, 0.8264, 0.6751, 0.8415, 0.6751, 0.8518, 0.6967, 0.8518, 0.655, 0.8518, 0.6489, 0.8779, 0.6907, 0.8779, 0.8025, 0.3038, 0.8081, 0.3038, 0.8081, 0.2823, 0.8025, 0.2719, 0.4658, 0.8128, 0.4203, 0.8128, 0.4203, 0.8447, 0.4658, 0.8447, 0.6751, 0.8518, 0.6751, 0.8415, 0.6545, 0.8264, 0.6489, 0.8368, 0.6907, 0.8779, 0.6489, 0.8779, 0.6549, 0.9041, 0.6967, 0.9041, 0.8287, 0.2568, 0.8287, 0.2672, 0.8492, 0.2823, 0.8548, 0.2719, 0.9333, 0.7146, 0.9148, 0.7146, 0.9148, 0.7361, 0.9333, 0.7361, 0.9356, 0.8434, 0.9187, 0.8434, 0.9126, 0.8639, 0.9296, 0.8639, 0.9148, 0.65, 0.9333, 0.65, 0.9333, 0.6284, 0.9148, 0.6284, 0.9296, 0.8639, 0.9126, 0.8639, 0.9187, 0.8846, 0.9356, 0.8845, 0.8548, 0.2719, 0.8492, 0.2823, 0.8492, 0.3038, 0.8548, 0.3038, 0.6489, 0.8368, 0.6545, 0.8264, 0.6545, 0.8049, 0.6489, 0.8049, 0.7012, 0.8049, 0.6956, 0.8049, 0.6956, 0.8264, 0.7012, 0.8368, 0.8025, 0.2719, 0.8081, 0.2823, 0.8287, 0.2672, 0.8287, 0.2568, 0.8341, 0.4619, 0.8341, 0.7188, 0.8466, 0.7188, 0.8466, 0.4619, 0.9148, 0.5493, 0.91, 0.5488, 0.8932, 0.5585, 0.8932, 0.5618, 0.4878, 0.7188, 0.4878, 0.462, 0.473, 0.4621, 0.473, 0.7189, 0.9148, 0.5868, 0.91, 0.5868, 0.91, 0.5987, 0.9148, 0.5993, 0.8466, 0.4619, 0.8466, 0.7188, 0.8591, 0.7188, 0.8591, 0.4619, 0.8715, 0.5993, 0.8763, 0.5987, 0.8763, 0.5868, 0.8715, 0.5868, 0.473, 0.7189, 0.473, 0.4621, 0.4482, 0.4621, 0.4482, 0.7189, 0.8715, 0.5493, 0.8763, 0.5488, 0.8763, 0.5368, 0.8715, 0.5368, 0.8539, 0.9076, 0.839, 0.9076, 0.839, 0.9195, 0.8539, 0.9195, 0.9064, 0.8424, 0.9214, 0.8424, 0.9213, 0.8309, 0.9064, 0.8309, 0.2618, 0.8958, 0.2469, 0.8958, 0.2469, 0.9078, 0.2618, 0.9078, 0.9064, 0.8309, 0.9213, 0.8309, 0.9214, 0.8116, 0.9064, 0.8115, 0.8932, 0.5618, 0.8932, 0.5585, 0.8763, 0.5488, 0.8715, 0.5493, 0.8932, 0.6117, 0.8932, 0.6084, 0.8763, 0.5987, 0.8715, 0.5993, 0.9148, 0.5368, 0.91, 0.5368, 0.91, 0.5488, 0.9148, 0.5493, 0.9148, 0.5993, 0.91, 0.5987, 0.8932, 0.6084, 0.8932, 0.6117, 0.8341, 0.7188, 0.8341, 0.8434, 0.8466, 0.8434, 0.8466, 0.7188, 0.9148, 0.4869, 0.9071, 0.4869, 0.9071, 0.4985, 0.9148, 0.4994, 0.8216, 0.8312, 0.8216, 0.7065, 0.8067, 0.7066, 0.8067, 0.8313, 0.8991, 0.04995, 0.8991, 0.04459, 0.8852, 0.03657, 0.8775, 0.03746, 0.8466, 0.7188, 0.8466, 0.8434, 0.8591, 0.8434, 0.8591, 0.7188, 0.8932, 0.5119, 0.8932, 0.5065, 0.8793, 0.4985, 0.8715, 0.4994, 0.8067, 0.8313, 0.8067, 0.7066, 0.7819, 0.7066, 0.7819, 0.8312, 0.9148, 0.4994, 0.9071, 0.4985, 0.8932, 0.5065, 0.8932, 0.5119, 0.5411, 0.6902, 0.5275, 0.6902, 0.5275, 0.7018, 0.5411, 0.7018, 0.6886, 0.5388, 0.7022, 0.5388, 0.7022, 0.5293, 0.6886, 0.5292, 0.7022, 0.613, 0.6886, 0.613, 0.6886, 0.6246, 0.7022, 0.6246, 0.6886, 0.5292, 0.7022, 0.5293, 0.7022, 0.5133, 0.6886, 0.5133, 0.9207, 0.03746, 0.913, 0.03657, 0.8991, 0.04459, 0.8991, 0.04995, 0.8715, 0.4994, 0.8793, 0.4985, 0.8793, 0.4869, 0.8715, 0.4869, 0.8775, 0.03746, 0.8852, 0.03657, 0.8852, 0.02497, 0.8775, 0.02497, 0.9207, 0.02497, 0.913, 0.02497, 0.913, 0.03657, 0.9207, 0.03746, 0.7401, 0.0, 0.7401, 0.4619, 0.7526, 0.4619, 0.7526, 0.0, 0.8775, 0.1873, 0.8845, 0.1865, 0.8845, 0.1748, 0.8775, 0.1748, 0.4878, 0.4619, 0.4878, 0.0, 0.473, 7.82e-05, 0.473, 0.462, 0.8715, 0.7991, 0.8786, 0.7982, 0.8786, 0.7866, 0.8715, 0.7866, 0.7776, 0.0, 0.7776, 0.4619, 0.7901, 0.4619, 0.7901, 0.0, 0.9207, 0.1873, 0.9137, 0.1865, 0.8991, 0.1949, 0.8991, 0.1998, 0.473, 0.462, 0.473, 7.82e-05, 0.4482, 6.676e-05, 0.4482, 0.462, 0.9148, 0.7866, 0.9078, 0.7866, 0.9078, 0.7982, 0.9148, 0.7991, 0.907, 0.4488, 0.8897, 0.4488, 0.8897, 0.4605, 0.907, 0.4605, 0.8723, 0.4605, 0.8897, 0.4605, 0.8896, 0.4505, 0.8722, 0.4505, 0.839, 0.8956, 0.8216, 0.8956, 0.8216, 0.9073, 0.839, 0.9073, 0.8722, 0.4505, 0.8896, 0.4505, 0.8896, 0.4337, 0.8722, 0.4337, 0.9207, 0.1748, 0.9137, 0.1748, 0.9137, 0.1865, 0.9207, 0.1873, 0.9148, 0.7991, 0.9078, 0.7982, 0.8932, 0.8067, 0.8932, 0.8115, 0.8932, 0.8115, 0.8932, 0.8067, 0.8786, 0.7982, 0.8715, 0.7991, 0.8991, 0.1998, 0.8991, 0.1949, 0.8845, 0.1865, 0.8775, 0.1873, 0.562, 0.1633, 0.562, 0.2061, 0.5684, 0.2061, 0.5684, 0.1633, 0.3564, 0.8801, 0.3564, 0.9293, 0.3663, 0.9258, 0.3663, 0.8766, 0.582, 0.2061, 0.5615, 0.2916, 0.5681, 0.2916, 0.5952, 0.2061, 0.5659, 0.3087, 0.5795, 0.325, 0.5894, 0.3161, 0.5725, 0.3041, 0.4979, 0.3615, 0.5083, 0.4471, 0.5147, 0.4471, 0.5011, 0.3615, 0.495, 0.3442, 0.4986, 0.3277, 0.4878, 0.3426, 0.4878, 0.3518, 0.5078, 0.3615, 0.5283, 0.4471, 0.5415, 0.4471, 0.5142, 0.3658, 0.6278, 0.8292, 0.6278, 0.7755, 0.6165, 0.7755, 0.6165, 0.8292, 0.5415, 0.3604, 0.5415, 0.4459, 0.5952, 0.4459, 0.5952, 0.3604, 0.5952, 0.3507, 0.5952, 0.3414, 0.5415, 0.3414, 0.5415, 0.3507, 0.5083, 0.4471, 0.5083, 0.4898, 0.5147, 0.4898, 0.5147, 0.4471, 0.582, 0.1633, 0.582, 0.2061, 0.5952, 0.2061, 0.5952, 0.1633, 0.6489, 0.261, 0.6489, 0.3422, 0.7026, 0.3422, 0.7026, 0.2566, 0.5778, 0.2965, 0.5933, 0.3013, 0.5862, 0.2899, 0.5773, 0.2854, 0.6489, 0.3422, 0.6489, 0.385, 0.7026, 0.385, 0.7026, 0.3422, 0.4768, 0.8153, 0.4679, 0.8134, 0.4677, 0.8627, 0.4765, 0.8645, 0.5415, 0.4459, 0.5415, 0.4887, 0.5952, 0.4887, 0.5952, 0.4459, 0.5283, 0.4471, 0.5283, 0.4898, 0.5415, 0.4898, 0.5415, 0.4471, 0.5241, 0.3566, 0.5396, 0.3518, 0.5357, 0.337, 0.5188, 0.349, 0.562, 0.2061, 0.5516, 0.2916, 0.5548, 0.2916, 0.5684, 0.2061, 0.5484, 0.2061, 0.545, 0.2916, 0.5484, 0.2916, 0.5554, 0.2061, 0.4948, 0.4471, 0.4948, 0.4898, 0.5017, 0.4898, 0.5017, 0.4471, 0.5122, 0.3444, 0.5258, 0.3281, 0.5125, 0.3266, 0.5038, 0.3437, 0.4913, 0.3615, 0.4948, 0.4471, 0.5017, 0.4471, 0.4947, 0.3615, 0.5487, 0.3089, 0.5523, 0.3254, 0.5662, 0.3266, 0.5575, 0.3095, 0.3292, 0.8802, 0.3292, 0.9295, 0.3431, 0.9299, 0.3431, 0.8807, 0.5484, 0.1633, 0.5484, 0.2061, 0.5554, 0.2061, 0.5554, 0.1633, 0.5236, 0.3677, 0.5325, 0.3632, 0.5396, 0.3518, 0.5241, 0.3566, 0.5147, 0.4471, 0.5147, 0.4898, 0.5283, 0.4898, 0.5283, 0.4471, 0.5725, 0.3041, 0.5894, 0.3161, 0.5933, 0.3013, 0.5778, 0.2965, 0.5684, 0.1633, 0.5684, 0.2061, 0.582, 0.2061, 0.582, 0.1633, 0.6427, 0.8292, 0.6427, 0.7755, 0.6278, 0.7755, 0.6278, 0.8292, 0.5011, 0.3615, 0.5147, 0.4471, 0.5283, 0.4471, 0.5078, 0.3615, 0.5684, 0.2061, 0.5548, 0.2916, 0.5615, 0.2916, 0.582, 0.2061, 0.5188, 0.349, 0.5357, 0.337, 0.5258, 0.3281, 0.5122, 0.3444, 0.5554, 0.2061, 0.5484, 0.2916, 0.5516, 0.2916, 0.562, 0.2061, 0.5017, 0.4471, 0.5017, 0.4898, 0.5083, 0.4898, 0.5083, 0.4471, 0.4947, 0.3615, 0.5017, 0.4471, 0.5083, 0.4471, 0.4979, 0.3615, 0.5575, 0.3095, 0.5662, 0.3266, 0.5795, 0.325, 0.5659, 0.3087, 0.3431, 0.8807, 0.3431, 0.9299, 0.3564, 0.9293, 0.3564, 0.8801, 0.5554, 0.1633, 0.5554, 0.2061, 0.562, 0.2061, 0.562, 0.1633, 0.5415, 0.1633, 0.5415, 0.2061, 0.5484, 0.2061, 0.5484, 0.1633, 0.5415, 0.3414, 0.5952, 0.3414, 0.5952, 0.3266, 0.5415, 0.3266, 0.5415, 0.3013, 0.5415, 0.3105, 0.5523, 0.3254, 0.5487, 0.3089, 0.4878, 0.3615, 0.4878, 0.4471, 0.4948, 0.4471, 0.4913, 0.3615, 0.4878, 0.4471, 0.4878, 0.4898, 0.4948, 0.4898, 0.4948, 0.4471, 0.5415, 0.2061, 0.5415, 0.2916, 0.545, 0.2916, 0.5484, 0.2061, 0.5038, 0.3437, 0.5125, 0.3266, 0.4986, 0.3277, 0.495, 0.3442, 0.4947, 0.3615, 0.5038, 0.3437, 0.495, 0.3442, 0.4913, 0.3615, 0.5415, 0.2916, 0.5415, 0.3013, 0.5487, 0.3089, 0.545, 0.2916, 0.5484, 0.2916, 0.5575, 0.3095, 0.5659, 0.3087, 0.5516, 0.2916, 0.5011, 0.3615, 0.5188, 0.349, 0.5122, 0.3444, 0.4979, 0.3615, 0.5548, 0.2916, 0.5725, 0.3041, 0.5778, 0.2965, 0.5615, 0.2916, 0.5142, 0.3658, 0.5236, 0.3677, 0.5241, 0.3566, 0.5078, 0.3615, 0.545, 0.2916, 0.5487, 0.3089, 0.5575, 0.3095, 0.5484, 0.2916, 0.4979, 0.3615, 0.5122, 0.3444, 0.5038, 0.3437, 0.4947, 0.3615, 0.5078, 0.3615, 0.5241, 0.3566, 0.5188, 0.349, 0.5011, 0.3615, 0.486, 0.8128, 0.4768, 0.8153, 0.4765, 0.8645, 0.486, 0.8638, 0.5615, 0.2916, 0.5778, 0.2965, 0.5773, 0.2854, 0.5681, 0.2916, 0.5952, 0.3604, 0.5952, 0.3507, 0.5415, 0.3507, 0.5415, 0.3604, 0.4913, 0.3615, 0.495, 0.3442, 0.4878, 0.3518, 0.4878, 0.3615, 0.5516, 0.2916, 0.5659, 0.3087, 0.5725, 0.3041, 0.5548, 0.2916, 0.8798, 0.2818, 0.8798, 0.2943, 0.9014, 0.3068, 0.9014, 0.2818, 0.9126, 0.8684, 0.891, 0.8684, 0.891, 0.8933, 0.9126, 0.8809, 0.923, 0.2943, 0.923, 0.2818, 0.9014, 0.2818, 0.9014, 0.3068, 0.8694, 0.8809, 0.891, 0.8933, 0.891, 0.8684, 0.8694, 0.8684, 0.7671, 0.7065, 0.7819, 0.7065, 0.7819, 0.4619, 0.7671, 0.462, 0.5915, 0.6508, 0.579, 0.6508, 0.579, 0.8954, 0.5915, 0.8954, 0.7423, 0.7065, 0.7671, 0.7065, 0.7671, 0.462, 0.7423, 0.462, 0.554, 0.6508, 0.5415, 0.6508, 0.5415, 0.8954, 0.554, 0.8954, 0.7878, 0.9036, 0.7878, 0.9145, 0.8012, 0.9222, 0.8012, 0.9036, 0.4406, 0.8952, 0.454, 0.8952, 0.454, 0.8766, 0.4406, 0.8843, 0.8146, 0.9145, 0.8146, 0.9036, 0.8012, 0.9036, 0.8012, 0.9222, 0.4674, 0.8843, 0.454, 0.8766, 0.454, 0.8952, 0.4674, 0.8952, 0.2454, 0.8436, 0.2588, 0.8405, 0.2588, 0.4203, 0.2454, 0.4234, 0.3074, 0.0, 0.2965, 0.0, 0.2965, 0.4582, 0.3074, 0.4582, 0.232, 0.8405, 0.2454, 0.8436, 0.2454, 0.4234, 0.232, 0.4202, 0.3183, 0.9165, 0.3292, 0.9165, 0.3292, 0.4582, 0.3183, 0.4582, 0.4878, 0.8248, 0.4878, 0.8567, 0.514, 0.8717, 0.514, 0.8248, 0.3815, 0.7659, 0.4076, 0.7659, 0.4076, 0.7189, 0.3815, 0.734, 0.5401, 0.8567, 0.5401, 0.8248, 0.514, 0.8248, 0.514, 0.8717, 0.4337, 0.734, 0.4076, 0.7189, 0.4076, 0.7659, 0.4337, 0.7659, 0.1536, 0.9232, 0.1798, 0.9172, 0.1798, 0.4586, 0.1536, 0.4646, 0.06375, 0.0, 0.03188, 0.0, 0.03188, 0.5, 0.06375, 0.5, 0.1275, 0.9171, 0.1536, 0.9232, 0.1536, 0.4646, 0.1275, 0.4586, 0.09563, 1.0, 0.1275, 1.0, 0.1275, 0.5, 0.09563, 0.5, 0.4203, 0.8447, 0.4203, 0.8128, 0.3747, 0.8128, 0.3747, 0.8447, 0.486, 0.734, 0.4598, 0.7189, 0.4598, 0.7293, 0.4804, 0.7443, 0.2738, 0.8958, 0.2798, 0.8698, 0.2381, 0.8698, 0.232, 0.8958, 0.8025, 0.3977, 0.8025, 0.4296, 0.8081, 0.4193, 0.8081, 0.3977, 0.3747, 0.8766, 0.3747, 0.8447, 0.3292, 0.8447, 0.3292, 0.8766, 0.4598, 0.7189, 0.4337, 0.734, 0.4393, 0.7443, 0.4598, 0.7293, 0.2798, 0.8698, 0.2738, 0.8436, 0.2321, 0.8436, 0.2381, 0.8698, 0.8287, 0.4447, 0.8548, 0.4296, 0.8492, 0.4193, 0.8287, 0.4343, 0.9333, 0.6715, 0.9333, 0.65, 0.9148, 0.65, 0.9148, 0.6715, 0.8984, 0.8934, 0.8924, 0.9139, 0.9094, 0.9139, 0.9154, 0.8933, 0.9148, 0.5639, 0.9148, 0.5854, 0.9333, 0.5854, 0.9333, 0.5639, 0.8924, 0.9139, 0.8984, 0.9345, 0.9154, 0.9345, 0.9094, 0.9139, 0.8548, 0.4296, 0.8548, 0.3977, 0.8492, 0.3977, 0.8492, 0.4193, 0.4337, 0.734, 0.4337, 0.7659, 0.4393, 0.7659, 0.4393, 0.7443, 0.486, 0.7659, 0.486, 0.734, 0.4804, 0.7443, 0.4804, 0.7659, 0.8025, 0.4296, 0.8287, 0.4447, 0.8287, 0.4343, 0.8081, 0.4193, 0.815, 0.0, 0.8025, 0.0, 0.8025, 0.2568, 0.815, 0.2568, 0.4878, 0.9092, 0.5095, 0.9217, 0.5095, 0.9184, 0.4926, 0.9086, 0.4085, 0.7189, 0.4333, 0.7189, 0.4333, 0.4621, 0.4085, 0.4621, 0.8775, 0.07492, 0.8775, 0.08741, 0.8823, 0.08686, 0.8823, 0.07492, 0.8525, 0.0, 0.84, 0.0, 0.84, 0.2568, 0.8525, 0.2568, 0.9207, 0.08741, 0.9207, 0.07492, 0.916, 0.07492, 0.916, 0.08686, 0.4333, 0.7189, 0.4482, 0.7188, 0.4482, 0.462, 0.4333, 0.4621, 0.5311, 0.9092, 0.5311, 0.8967, 0.5263, 0.8967, 0.5263, 0.9086, 0.8688, 0.9076, 0.8688, 0.8956, 0.8539, 0.8956, 0.8539, 0.9076, 0.5565, 0.8954, 0.5565, 0.9147, 0.5714, 0.9147, 0.5715, 0.8954, 0.2469, 0.9197, 0.2469, 0.9078, 0.232, 0.9078, 0.232, 0.9197, 0.5565, 0.9147, 0.5565, 0.9263, 0.5715, 0.9263, 0.5714, 0.9147, 0.5095, 0.9217, 0.5311, 0.9092, 0.5263, 0.9086, 0.5095, 0.9184, 0.8991, 0.09989, 0.9207, 0.08741, 0.916, 0.08686, 0.8991, 0.09658, 0.4878, 0.8967, 0.4878, 0.9092, 0.4926, 0.9086, 0.4926, 0.8967, 0.8775, 0.08741, 0.8991, 0.09989, 0.8991, 0.09658, 0.8823, 0.08686, 0.629, 0.6508, 0.6165, 0.6508, 0.6165, 0.7755, 0.629, 0.7755, 0.8775, 0.2248, 0.8775, 0.2372, 0.8852, 0.2364, 0.8852, 0.2248, 0.7026, 0.8312, 0.7274, 0.8313, 0.7274, 0.7066, 0.7026, 0.7066, 0.8991, 0.1498, 0.9207, 0.1374, 0.913, 0.1365, 0.8991, 0.1445, 0.8798, 0.2568, 0.8673, 0.2568, 0.8673, 0.3815, 0.8798, 0.3815, 0.8991, 0.2497, 0.9207, 0.2372, 0.913, 0.2364, 0.8991, 0.2444, 0.7274, 0.8313, 0.7423, 0.8312, 0.7423, 0.7065, 0.7274, 0.7066, 0.8775, 0.2372, 0.8991, 0.2497, 0.8991, 0.2444, 0.8852, 0.2364, 0.7022, 0.6014, 0.7022, 0.5898, 0.6886, 0.5898, 0.6886, 0.6014, 0.6886, 0.5643, 0.6886, 0.5802, 0.7022, 0.5802, 0.7022, 0.5643, 0.7022, 0.6594, 0.7022, 0.6478, 0.6886, 0.6478, 0.6886, 0.6594, 0.6886, 0.5802, 0.6886, 0.5898, 0.7022, 0.5898, 0.7022, 0.5802, 0.8775, 0.1374, 0.8991, 0.1498, 0.8991, 0.1445, 0.8852, 0.1365, 0.9207, 0.2372, 0.9207, 0.2248, 0.913, 0.2248, 0.913, 0.2364, 0.9207, 0.1374, 0.9207, 0.1249, 0.913, 0.1249, 0.913, 0.1365, 0.8775, 0.1249, 0.8775, 0.1374, 0.8852, 0.1365, 0.8852, 0.1249, 0.7151, 0.0, 0.7026, 0.0, 0.7026, 0.4619, 0.7151, 0.4619, 0.9148, 0.6492, 0.9148, 0.6367, 0.9078, 0.6367, 0.9078, 0.6484, 0.4085, 0.462, 0.4333, 0.462, 0.4333, 7.82e-05, 0.4085, 6.676e-05, 0.9148, 0.7491, 0.9148, 0.7366, 0.9078, 0.7366, 0.9078, 0.7483, 0.7776, 0.0, 0.7651, 0.0, 0.7651, 0.4619, 0.7776, 0.4619, 0.8715, 0.6492, 0.8932, 0.6617, 0.8932, 0.6568, 0.8786, 0.6484, 0.4333, 0.462, 0.4482, 0.4619, 0.4482, 0.0, 0.4333, 7.82e-05, 0.8715, 0.7366, 0.8715, 0.7491, 0.8786, 0.7483, 0.8786, 0.7366, 0.5888, 0.9071, 0.5888, 0.8954, 0.5715, 0.8954, 0.5715, 0.9071, 0.8716, 0.8115, 0.8715, 0.8283, 0.8889, 0.8283, 0.8889, 0.8115, 0.6089, 0.9187, 0.6089, 0.9071, 0.5915, 0.9071, 0.5915, 0.9187, 0.8715, 0.8283, 0.8716, 0.8383, 0.889, 0.8383, 0.8889, 0.8283, 0.8715, 0.6367, 0.8715, 0.6492, 0.8786, 0.6484, 0.8786, 0.6367, 0.8715, 0.7491, 0.8932, 0.7616, 0.8932, 0.7567, 0.8786, 0.7483, 0.8932, 0.7616, 0.9148, 0.7491, 0.9078, 0.7483, 0.8932, 0.7567, 0.8932, 0.6617, 0.9148, 0.6492, 0.9078, 0.6484, 0.8932, 0.6568])
me_cube.materials.append(mat_material)
me_cube.use_remesh_preserve_volume = False
me_cube.use_remesh_preserve_attributes = False
me_cube.use_mirror_vertex_groups = False
me_cube.update()
me_cube_001 = bpy.data.meshes.new('Cube.001')
me_cube_001.from_pydata([(1.972e-07, -5.436e-08, 10.73), (-1.422, -5.436e-08, 10.45), (-2.627, -5.436e-08, 9.642), (-3.432, -5.436e-08, 8.437), (-3.715, -1.284e-08, 7.015), (-3.432, 5.635e-08, 5.593), (-2.627, 1.671e-07, 4.388), (-1.422, 1.671e-07, 3.583), (-3.637e-07, -5.436e-08, 3.3), (1.422, 1.671e-07, 3.583), (2.627, 1.671e-07, 4.388), (3.432, 5.635e-08, 5.593), (3.715, -1.284e-08, 7.015), (3.432, -5.436e-08, 8.437), (2.627, -5.436e-08, 9.642), (1.422, -5.436e-08, 10.45), (1.972e-07, -0.7344, 10.73), (-1.422, -0.7344, 10.45), (-2.627, -0.7344, 9.642), (-3.432, -0.7344, 8.437), (-3.715, -0.7344, 7.015), (-3.432, -0.7344, 5.593), (-2.627, -0.7344, 4.388), (-1.422, -0.7344, 3.583), (-3.637e-07, -0.7344, 3.3), (1.422, -0.7344, 3.583), (2.627, -0.7344, 4.388), (3.432, -0.7344, 5.593), (3.715, -0.7344, 7.015), (3.432, -0.7344, 8.437), (2.627, -0.7344, 9.642), (1.422, -0.7344, 10.45), (4.993e-09, -0.7344, 9.002), (-0.7604, -0.7344, 8.851), (-1.405, -0.7344, 8.42), (-1.836, -0.7344, 7.775), (-1.987, -0.7344, 7.015), (-1.836, -0.7344, 6.255), (-1.405, -0.7344, 5.61), (-0.7604, -0.7344, 5.179), (-2.95e-07, -0.7344, 5.028), (0.7604, -0.7344, 5.179), (1.405, -0.7344, 5.61), (1.836, -0.7344, 6.255), (1.987, -0.7344, 7.015), (1.836, -0.7344, 7.775), (1.405, -0.7344, 8.42), (0.7604, -0.7344, 8.851), (4.993e-09, -1.073, 9.002), (-0.7604, -1.073, 8.851), (-1.405, -1.073, 8.42), (-1.836, -1.073, 7.775), (-1.987, -1.073, 7.015), (-1.836, -1.073, 6.255), (-1.405, -1.073, 5.61), (-0.7604, -1.073, 5.179), (-2.95e-07, -1.073, 5.028), (0.7604, -1.073, 5.179), (1.405, -1.073, 5.61), (1.836, -1.073, 6.255), (1.987, -1.073, 7.015), (1.836, -1.073, 7.775), (1.405, -1.073, 8.42), (0.7604, -1.073, 8.851), (-1.081e-07, -1.073, 7.542), (-0.2018, -1.073, 7.502), (-0.3729, -1.073, 7.388), (-0.4872, -1.073, 7.217), (-0.5274, -1.073, 7.015), (-0.4872, -1.073, 6.813), (-0.3729, -1.073, 6.642), (-0.2018, -1.073, 6.528), (-1.878e-07, -1.073, 6.488), (0.2018, -1.073, 6.528), (0.3729, -1.073, 6.642), (0.4872, -1.073, 6.813), (0.5274, -1.073, 7.015), (0.4872, -1.073, 7.217), (0.3729, -1.073, 7.388), (0.2018, -1.073, 7.502), (-1.081e-07, -1.318, 7.542), (-0.2018, -1.318, 7.502), (-0.3729, -1.318, 7.388), (-0.4872, -1.318, 7.217), (-0.5274, -1.318, 7.015), (-0.4872, -1.318, 6.813), (-0.3729, -1.318, 6.642), (-0.2018, -1.318, 6.528), (-1.878e-07, -1.318, 6.488), (0.2018, -1.318, 6.528), (0.3729, -1.318, 6.642), (0.4872, -1.318, 6.813), (0.5274, -1.318, 7.015), (0.4872, -1.318, 7.217), (0.3729, -1.318, 7.388), (0.2018, -1.318, 7.502)], [], [(8, 24, 23, 7), (1, 17, 16, 0), (0, 16, 31, 15), (9, 25, 24, 8), (2, 18, 17, 1), (10, 26, 25, 9), (3, 19, 18, 2), (11, 27, 26, 10), (4, 20, 19, 3), (12, 28, 27, 11), (5, 21, 20, 4), (13, 29, 28, 12), (6, 22, 21, 5), (14, 30, 29, 13), (7, 23, 22, 6), (15, 31, 30, 14), (30, 46, 45, 29), (23, 39, 38, 22), (31, 47, 46, 30), (24, 40, 39, 23), (17, 33, 32, 16), (16, 32, 47, 31), (25, 41, 40, 24), (18, 34, 33, 17), (26, 42, 41, 25), (19, 35, 34, 18), (27, 43, 42, 26), (20, 36, 35, 19), (28, 44, 43, 27), (21, 37, 36, 20), (29, 45, 44, 28), (22, 38, 37, 21), (44, 60, 59, 43), (37, 53, 52, 36), (45, 61, 60, 44), (38, 54, 53, 37), (46, 62, 61, 45), (39, 55, 54, 38), (47, 63, 62, 46), (40, 56, 55, 39), (33, 49, 48, 32), (32, 48, 63, 47), (41, 57, 56, 40), (34, 50, 49, 33), (42, 58, 57, 41), (35, 51, 50, 34), (43, 59, 58, 42), (36, 52, 51, 35), (50, 66, 65, 49), (58, 74, 73, 57), (51, 67, 66, 50), (59, 75, 74, 58), (52, 68, 67, 51), (60, 76, 75, 59), (53, 69, 68, 52), (61, 77, 76, 60), (54, 70, 69, 53), (62, 78, 77, 61), (55, 71, 70, 54), (63, 79, 78, 62), (56, 72, 71, 55), (49, 65, 64, 48), (48, 64, 79, 63), (57, 73, 72, 56), (71, 87, 86, 70), (79, 95, 94, 78), (72, 88, 87, 71), (65, 81, 80, 64), (64, 80, 95, 79), (73, 89, 88, 72), (66, 82, 81, 65), (74, 90, 89, 73), (67, 83, 82, 66), (75, 91, 90, 74), (68, 84, 83, 67), (76, 92, 91, 75), (69, 85, 84, 68), (77, 93, 92, 76), (70, 86, 85, 69), (78, 94, 93, 77), (81, 82, 83, 84, 85, 86, 87, 88, 89, 90, 91, 92, 93, 94, 95, 80)])
me_cube_001.polygons.foreach_set('use_smooth', [True] * 81)
_uv = me_cube_001.uv_layers.new(name='UVMap')
_uv.uv.foreach_set('vector', [0.0, 0.0, 0.0, 0.0, 0.0, 0.0, 0.0, 0.0, 0.0, 0.0, 0.0, 0.0, 0.0, 0.0, 0.0, 0.0, 0.0, 0.0, 0.0, 0.0, 0.0, 0.0, 0.0, 0.0, 0.0, 0.0, 0.0, 0.0, 0.0, 0.0, 0.0, 0.0, 0.0, 0.0, 0.0, 0.0, 0.0, 0.0, 0.0, 0.0, 0.0, 0.0, 0.0, 0.0, 0.0, 0.0, 0.0, 0.0, 0.0, 0.0, 0.0, 0.0, 0.0, 0.0, 0.0, 0.0, 0.0, 0.0, 0.0, 0.0, 0.0, 0.0, 0.0, 0.0, 0.0, 0.0, 0.0, 0.0, 0.0, 0.0, 0.0, 0.0, 0.0, 0.0, 0.0, 0.0, 0.0, 0.0, 0.0, 0.0, 0.0, 0.0, 0.0, 0.0, 0.0, 0.0, 0.0, 0.0, 0.0, 0.0, 0.0, 0.0, 0.0, 0.0, 0.0, 0.0, 0.0, 0.0, 0.0, 0.0, 0.0, 0.0, 0.0, 0.0, 0.0, 0.0, 0.0, 0.0, 0.0, 0.0, 0.0, 0.0, 0.0, 0.0, 0.0, 0.0, 0.0, 0.0, 0.0, 0.0, 0.0, 0.0, 0.0, 0.0, 0.0, 0.0, 0.0, 0.0, 0.0, 0.0, 0.0, 0.0, 0.0, 0.0, 0.0, 0.0, 0.0, 0.0, 0.0, 0.0, 0.0, 0.0, 0.0, 0.0, 0.0, 0.0, 0.0, 0.0, 0.0, 0.0, 0.0, 0.0, 0.0, 0.0, 0.0, 0.0, 0.0, 0.0, 0.0, 0.0, 0.0, 0.0, 0.0, 0.0, 0.0, 0.0, 0.0, 0.0, 0.0, 0.0, 0.0, 0.0, 0.0, 0.0, 0.0, 0.0, 0.0, 0.0, 0.0, 0.0, 0.0, 0.0, 0.0, 0.0, 0.0, 0.0, 0.0, 0.0, 0.0, 0.0, 0.0, 0.0, 0.0, 0.0, 0.0, 0.0, 0.0, 0.0, 0.0, 0.0, 0.0, 0.0, 0.0, 0.0, 0.0, 0.0, 0.0, 0.0, 0.0, 0.0, 0.0, 0.0, 0.0, 0.0, 0.0, 0.0, 0.0, 0.0, 0.0, 0.0, 0.0, 0.0, 0.0, 0.0, 0.0, 0.0, 0.0, 0.0, 0.0, 0.0, 0.0, 0.0, 0.0, 0.0, 0.0, 0.0, 0.0, 0.0, 0.0, 0.0, 0.0, 0.0, 0.0, 0.0, 0.0, 0.0, 0.0, 0.0, 0.0, 0.0, 0.0, 0.0, 0.0, 0.0, 0.0, 0.0, 0.0, 0.0, 0.0, 0.0, 0.0, 0.0, 0.0, 0.0, 0.0, 0.0, 0.0, 0.0, 0.0, 0.0, 0.0, 0.0, 0.0, 0.0, 0.0, 0.0, 0.0, 0.0, 0.0, 0.0, 0.0, 0.0, 0.0, 0.0, 0.0, 0.0, 0.0, 0.0, 0.0, 0.0, 0.0, 0.0, 0.0, 0.0, 0.0, 0.0, 0.0, 0.0, 0.0, 0.0, 0.0, 0.0, 0.0, 0.0, 0.0, 0.0, 0.0, 0.0, 0.0, 0.0, 0.0, 0.0, 0.0, 0.0, 0.0, 0.0, 0.0, 0.0, 0.0, 0.0, 0.0, 0.0, 0.0, 0.0, 0.0, 0.0, 0.0, 0.0, 0.0, 0.0, 0.0, 0.0, 0.0, 0.0, 0.0, 0.0, 0.0, 0.0, 0.0, 0.0, 0.0, 0.0, 0.0, 0.0, 0.0, 0.0, 0.0, 0.0, 0.0, 0.0, 0.0, 0.0, 0.0, 0.0, 0.0, 0.0, 0.0, 0.0, 0.0, 0.0, 0.0, 0.0, 0.0, 0.0, 0.0, 0.0, 0.0, 0.0, 0.0, 0.0, 0.0, 0.0, 0.0, 0.0, 0.0, 0.0, 0.0, 0.0, 0.0, 0.0, 0.0, 0.0, 0.0, 0.0, 0.0, 0.0, 0.0, 0.0, 0.0, 0.0, 0.0, 0.0, 0.0, 0.0, 0.0, 0.0, 0.0, 0.0, 0.0, 0.0, 0.0, 0.0, 0.0, 0.0, 0.0, 0.0, 0.0, 0.0, 0.0, 0.0, 0.0, 0.0, 0.0, 0.0, 0.0, 0.0, 0.0, 0.0, 0.0, 0.0, 0.0, 0.0, 0.0, 0.0, 0.0, 0.0, 0.0, 0.0, 0.0, 0.0, 0.0, 0.0, 0.0, 0.0, 0.0, 0.0, 0.0, 0.0, 0.0, 0.0, 0.0, 0.0, 0.0, 0.0, 0.0, 0.0, 0.0, 0.0, 0.0, 0.0, 0.0, 0.0, 0.0, 0.0, 0.0, 0.0, 0.0, 0.0, 0.0, 0.0, 0.0, 0.0, 0.0, 0.0, 0.0, 0.0, 0.0, 0.0, 0.0, 0.0, 0.0, 0.0, 0.0, 0.0, 0.0, 0.0, 0.0, 0.0, 0.0, 0.0, 0.0, 0.0, 0.0, 0.0, 0.0, 0.0, 0.0, 0.0, 0.0, 0.0, 0.0, 0.0, 0.0, 0.0, 0.0, 0.0, 0.0, 0.0, 0.0, 0.0, 0.0, 0.0, 0.0, 0.0, 0.0, 0.0, 0.0, 0.0, 0.0, 0.0, 0.0, 0.0, 0.0, 0.0, 0.0, 0.0, 0.0, 0.0, 0.0, 0.0, 0.0, 0.0, 0.0, 0.0, 0.0, 0.0, 0.0, 0.0, 0.0, 0.0, 0.0, 0.0, 0.0, 0.0, 0.0, 0.0, 0.0, 0.0, 0.0, 0.0, 0.0, 0.0, 0.0, 0.0, 0.0, 0.0, 0.0, 0.0, 0.0, 0.0, 0.0, 0.0, 0.0, 0.0, 0.0, 0.0, 0.0, 0.0, 0.0, 0.0, 0.0, 0.0, 0.0, 0.0, 0.0, 0.0, 0.0, 0.0, 0.0, 0.0, 0.0, 0.0, 0.0, 0.0, 0.0, 0.0, 0.0, 0.0, 0.0, 0.0, 0.0, 0.0, 0.0, 0.0, 0.0, 0.0, 0.0, 0.0, 0.0, 0.0, 0.0, 0.0, 0.0, 0.0, 0.0, 0.0, 0.0, 0.0, 0.0, 0.0, 0.0, 0.0, 0.0, 0.0, 0.0, 0.0, 0.0, 0.0, 0.0, 0.0, 0.0, 0.0, 0.0, 0.0, 0.0, 0.0, 0.0, 0.0, 0.0, 0.0, 0.0, 0.0, 0.0, 0.0, 0.0, 0.0, 0.0, 0.0, 0.0, 0.0, 0.0, 0.0, 0.0, 0.0, 0.0, 0.0, 0.0, 0.0, 0.0, 0.0, 0.0, 0.0, 0.0, 0.0, 0.0, 0.0, 0.0, 0.0, 0.0, 0.0, 0.0, 0.0, 0.0, 0.0, 0.0, 0.0, 0.0, 0.0, 0.0, 0.0, 0.0, 0.0, 0.0, 0.0, 0.0, 0.0, 0.0, 0.0, 0.0, 0.0, 0.0, 0.0])
me_cube_001.materials.append(mat_material)
me_cube_001.use_remesh_preserve_volume = False
me_cube_001.use_remesh_preserve_attributes = False
me_cube_001.use_mirror_vertex_groups = False
me_cube_001.update()
me_plane = bpy.data.meshes.new('Plane')
me_plane.from_pydata([(1.885, -1.379e-06, 9.589), (1.117, -1.484e-06, 11.72)], [(0, 1)], [])
_uv = me_plane.uv_layers.new(name='UVMap')
_uv.uv.foreach_set('vector', [])
me_plane.use_remesh_fix_poles = True
me_plane.use_remesh_preserve_attributes = False
me_plane.use_mirror_vertex_groups = False
me_plane.update()

# ---- objects
ob_gong_frame = bpy.data.objects.new('Gong Frame', me_cube)
ob_gong = bpy.data.objects.new('Gong', me_cube_001)
ob_plane = bpy.data.objects.new('Plane', me_plane)

# ---- transforms, parenting, visibility, modifiers, constraints
ob_gong_frame.location = (0.0, 0.0, 0.0)
ob_gong_frame.lock_rotations_4d = False
ob_gong_frame.empty_display_type = 'ARROWS'
ob_gong_frame.lineart.crease_threshold = 0.0
_m = ob_gong_frame.modifiers.new('Bevel', 'BEVEL')
_m.width = 0.04
_m.width_pct = 0.04
_m.angle_limit = 1.543
ob_gong.location = (0.0, 0.2766, 0.0)
ob_gong.lock_rotations_4d = False
ob_gong.empty_display_type = 'ARROWS'
ob_gong.lineart.crease_threshold = 0.0
_m = ob_gong.modifiers.new('Bevel', 'BEVEL')
_m.width = 0.04
_m.width_pct = 0.04
_m.angle_limit = 1.543
_m = ob_gong.modifiers.new('Subdivision', 'SUBSURF')
_m.uv_smooth = 'PRESERVE_CORNERS'
ob_plane.location = (0.0, 0.0, 0.0)
ob_plane.lineart.crease_threshold = 0.0
_m = ob_plane.modifiers.new('Mirror', 'MIRROR')
_m = ob_plane.modifiers.new('Skin', 'SKIN')
_m = ob_plane.modifiers.new('Subdivision', 'SUBSURF')
_m.uv_smooth = 'PRESERVE_CORNERS'

# ---- collection membership
col_collection.objects.link(ob_gong_frame)
col_collection.objects.link(ob_gong)
col_collection.objects.link(ob_plane)

# ---- scene / render settings (as saved in the file)
scene.frame_start = 1; scene.frame_end = 250; scene.frame_set(1)
scene.render.engine = 'BLENDER_EEVEE_NEXT'
scene.cycles.use_denoising = False
scene.cycles.samples = 128
scene.cycles.sampling_pattern = 'TABULATED_SOBOL'
scene.cycles.use_adaptive_sampling = False
scene.cycles.use_light_tree = False
scene.view_settings.view_transform = 'Filmic'
bpy.context.view_layer.update()

# ---- added for rendering (the .blend has no active camera and no usable light): camera, sun
cam_auto = bpy.data.cameras.new('AutoCamera')
cam_auto.lens = 50.0
cam_auto.sensor_width = 36.0
cam_auto.clip_end = 1000.0
ob_auto_camera = bpy.data.objects.new('AutoCamera', cam_auto)
scene.collection.objects.link(ob_auto_camera)
ob_auto_camera.location = (15.8937, -19.0724, 18.6721)
ob_auto_camera.rotation_euler = (1.09748, -7.21219e-08, 0.694738)
scene.camera = ob_auto_camera
light_auto_sun = bpy.data.lights.new('AutoSun', 'SUN')
light_auto_sun.energy = 3.0
light_auto_sun.angle = 0.0523599
ob_auto_sun = bpy.data.objects.new('AutoSun', light_auto_sun)
scene.collection.objects.link(ob_auto_sun)
ob_auto_sun.rotation_euler = (0.872665, 0.174533, 0.523599)
bpy.context.view_layer.update()
